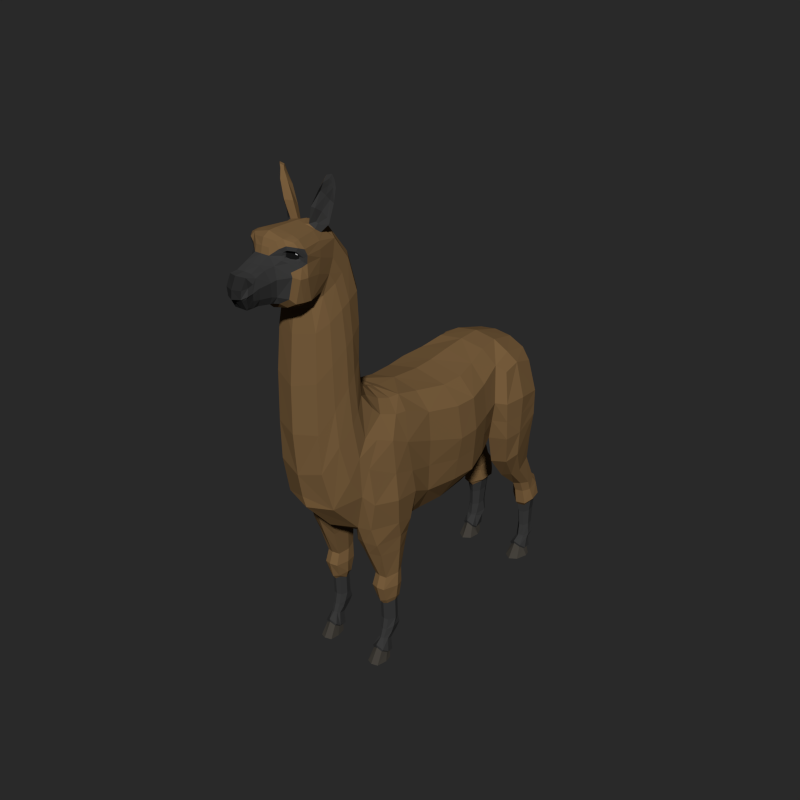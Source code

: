 # Source: Alpaca.blend  (saved by Blender 3.5.10; exported with 4.5.12 LTS)
import bpy
from mathutils import Matrix  # noqa: F401  (used for matrix-valued properties, if any)

bpy.ops.wm.read_factory_settings(use_empty=True)
scene = bpy.context.scene
scene.name = 'Scene'

# ---- collections
col_collection_1 = bpy.data.collections.new('Collection 1'); scene.collection.children.link(col_collection_1)

# ---- materials (node trees are filled in below, after node groups)
mat_main = bpy.data.materials.new('Main')
mat_main.alpha_threshold = 0.0
mat_main.use_backface_culling = True
mat_main.diffuse_color = (0.196, 0.1148, 0.04846, 1.0)
mat_main.roughness = 0.5
mat_main_light = bpy.data.materials.new('Main_Light')
mat_main_light.alpha_threshold = 0.0
mat_main_light.use_backface_culling = True
mat_main_light.diffuse_color = (0.2738, 0.1589, 0.06581, 1.0)
mat_main_light.roughness = 0.5
mat_hooves = bpy.data.materials.new('Hooves')
mat_hooves.alpha_threshold = 0.0
mat_hooves.use_backface_culling = True
mat_hooves.diffuse_color = (0.06072, 0.05467, 0.04578, 1.0)
mat_hooves.roughness = 0.5
mat_main_dark = bpy.data.materials.new('Main_Dark')
mat_main_dark.alpha_threshold = 0.0
mat_main_dark.use_backface_culling = True
mat_main_dark.diffuse_color = (0.04203, 0.04203, 0.04203, 1.0)
mat_main_dark.roughness = 0.5
mat_muzzle = bpy.data.materials.new('Muzzle')
mat_muzzle.alpha_threshold = 0.0
mat_muzzle.use_backface_culling = True
mat_muzzle.diffuse_color = (0.02365, 0.02365, 0.02365, 1.0)
mat_muzzle.roughness = 0.5
mat_eyes_black = bpy.data.materials.new('Eyes_Black')
mat_eyes_black.alpha_threshold = 0.0
mat_eyes_black.use_backface_culling = True
mat_eyes_black.diffuse_color = (0.009018, 0.009018, 0.009018, 1.0)
mat_eyes_black.roughness = 0.5
mat_eyes_white = bpy.data.materials.new('Eyes_White')
mat_eyes_white.alpha_threshold = 0.0
mat_eyes_white.use_backface_culling = True
mat_eyes_white.diffuse_color = (1.0, 1.0, 1.0, 1.0)
mat_eyes_white.roughness = 0.5

# ---- material node trees

# ---- world
world_world = bpy.data.worlds.new('World'); scene.world = world_world
world_world.color = (0.02198, 0.02198, 0.02198)
world_world.use_sun_shadow = False
world_world.sun_shadow_jitter_overblur = 0.0
world_world.cycles.sampling_method = 'NONE'
world_world.cycles.sample_map_resolution = 256

# ---- meshes
me_cube = bpy.data.meshes.new('Cube')
me_cube.from_pydata([(0.59, -0.1156, 2.353), (0.3346, 0.4045, 1.716), (0.3668, -0.1432, 2.911), (0.4235, -0.8067, 1.703), (0.3324, 0.3653, 2.957), (0.3569, -0.1606, 1.585), (0.5325, 0.3896, 2.395), (0.03517, 1.289, 1.969), (0.009766, 1.499, 2.121), (0.1981, 1.264, 2.933), (0.1222, 1.523, 2.416), (0.1776, 1.456, 2.644), (0.2658, 1.493, 2.415), (0.1983, -1.156, 3.136), (0.513, -0.9009, 2.622), (0.2732, -0.7599, 3.015), (0.289, -1.743, 2.158), (0.1074, -1.513, 4.891), (0.1691, -1.831, 4.302), (0.07908, -2.216, 4.363), (0.1685, -2.017, 4.302), (0.09191, -2.48, 4.679), (0.142, -2.248, 4.578), (0.08217, -2.311, 4.737), (0.07221, -2.399, 4.383), (0.3567, -0.5305, 1.623), (0.5163, -0.5496, 2.487), (0.2817, 0.625, 3.019), (0.4921, 0.5951, 2.446), (0.4833, 0.4008, 1.916), (0.545, -0.1355, 2.722), (0.292, -0.5045, 2.96), (0.2036, 0.7205, 1.819), (0.4297, -0.8364, 2.909), (0.5221, -0.1403, 1.852), (0.4894, 0.3873, 2.749), (0.3831, 0.1016, 2.923), (0.3821, 0.1538, 1.642), (0.5917, 0.1301, 2.36), (0.2441, 0.8913, 3.029), (0.07814, 0.9924, 1.816), (0.1035, 1.284, 1.991), (0.3708, 1.27, 2.843), (0.0246, 1.534, 2.21), (0.06956, 1.491, 2.138), (0.3105, 1.435, 2.615), (0.2935, -1.408, 1.793), (0.2091, -0.9926, 3.038), (0.5546, -0.8243, 2.045), (0.1833, -1.95, 4.295), (0.3333, -1.212, 3.056), (0.3845, -1.603, 2.448), (0.2148, -1.542, 4.805), (0.1824, -1.767, 4.919), (0.3004, -1.996, 4.841), (0.2486, -1.754, 4.384), (0.08373, -2.178, 4.359), (0.1542, -2.194, 4.592), (0.1099, -2.285, 4.689), (0.2737, -2.006, 4.361), (0.1152, -2.221, 4.437), (0.06918, -2.469, 4.383), (0.08785, -2.533, 4.58), (0.1117, -2.423, 4.61), (0.1027, -2.419, 4.46), (0.4845, -0.5344, 1.887), (0.4652, -0.5146, 2.779), (0.3822, 0.6665, 1.958), (0.4302, 0.6695, 2.847), (0.5392, 0.1479, 1.849), (0.5479, 0.1267, 2.715), (0.4175, 0.897, 2.93), (0.201, 0.9825, 1.843), (0.4072, -1.462, 2.218), (0.356, -1.129, 2.968), (0.2863, -1.926, 4.361), (0.2508, -1.769, 4.844), (0.1231, -2.169, 4.421), (0.1317, -2.193, 4.708), (0.08392, -2.462, 4.409), (0.109, -2.477, 4.591), (0.4955, -1.103, 2.716), (0.2503, -0.8729, 3.011), (0.4222, -0.973, 2.926), (0.5249, -0.8697, 1.73), (0.5455, -1.074, 1.785), (0.4155, -1.35, 1.779), (0.4466, -1.4, 2.513), (0.4787, -1.36, 2.101), (0.577, -1.118, 2.08), (0.2987, -1.335, 1.58), (0.3935, -0.8233, 1.556), (0.4325, -1.283, 1.563), (0.5202, -1.019, 1.593), (0.4791, -0.8618, 1.563), (0.24, -0.8823, 1.657), (0.1848, -1.305, 1.676), (0.1861, -1.294, 1.554), (0.2406, -0.8882, 1.56), (0.3321, -1.133, 1.08), (0.3234, -0.8759, 1.144), (0.4025, -1.114, 1.072), (0.4627, -0.9897, 1.102), (0.4399, -0.9162, 1.126), (0.2577, -1.108, 1.072), (0.237, -0.9066, 1.135), (0.3307, -1.179, 0.9511), (0.3214, -0.8693, 0.9481), (0.4065, -1.158, 0.9427), (0.4713, -1.008, 0.9518), (0.4468, -0.9202, 0.946), (0.2506, -1.152, 0.9428), (0.2278, -0.91, 0.9511), (0.3357, -1.129, 0.7586), (0.3278, -0.8909, 0.757), (0.396, -1.105, 0.7755), (0.4479, -1.002, 0.7964), (0.4282, -0.9317, 0.7724), (0.2711, -1.1, 0.7756), (0.2467, -0.9361, 0.7766), (0.1826, -1.056, 1.665), (0.1811, -1.04, 1.558), (0.2202, -0.9975, 1.097), (0.2124, -1.018, 0.9505), (0.2241, -1.012, 0.807), (0.3387, -1.076, 0.4983), (0.3331, -0.9025, 0.4922), (0.3844, -1.063, 0.4933), (0.4234, -0.986, 0.4944), (0.4087, -0.9332, 0.491), (0.2905, -1.06, 0.4933), (0.2771, -0.9244, 0.494), (0.2621, -0.9922, 0.4937), (0.3393, -1.1, 0.3772), (0.3331, -0.8771, 0.41), (0.3782, -1.088, 0.3721), (0.4234, -1.019, 0.4029), (0.4087, -0.9061, 0.3997), (0.2983, -1.084, 0.3722), (0.2771, -0.8986, 0.4053), (0.2621, -1.026, 0.4022), (0.3345, -0.9085, 0.3291), (0.4114, -1.038, 0.329), (0.3989, -0.9388, 0.3354), (0.2869, -0.9294, 0.3362), (0.2741, -1.044, 0.3316), (0.34, -1.132, 0.2824), (0.3712, -1.122, 0.2783), (0.3071, -1.119, 0.2784), (0.3362, -0.9938, 0.2344), (0.3978, -1.084, 0.2637), (0.3877, -1.018, 0.2394), (0.298, -1.011, 0.2401), (0.2877, -1.089, 0.2658), (0.3387, -1.205, 0.2205), (0.4074, -1.18, 0.1695), (0.2674, -1.176, 0.1695), (0.333, -0.9908, 0.09409), (0.4243, -1.11, 0.1193), (0.4094, -1.027, 0.09598), (0.2764, -1.017, 0.09862), (0.2612, -1.117, 0.1224), (0.3396, -1.198, 0.1791), (0.3932, -1.184, 0.1487), (0.284, -1.181, 0.1488), (0.3351, -1.019, 0.08519), (0.4064, -1.112, 0.1049), (0.3947, -1.048, 0.08666), (0.291, -1.039, 0.08873), (0.2791, -1.118, 0.1073), (0.3388, -1.292, 0.02175), (0.4061, -1.265, 0.01377), (0.2689, -1.261, 0.01337), (0.3332, -1.026, 0.01013), (0.4227, -1.143, 0.005018), (0.4081, -1.061, 0.007605), (0.2777, -1.052, 0.008872), (0.2628, -1.15, 0.004994), (0.5871, 0.6945, 2.42), (0.6328, 0.9258, 2.436), (0.5929, 1.223, 2.397), (0.5868, 1.233, 2.097), (0.4928, 1.22, 2.735), (0.4489, 1.393, 2.347), (0.4504, 1.411, 2.171), (0.4163, 1.365, 2.541), (0.525, 0.7389, 2.772), (0.5586, 0.7613, 1.952), (0.5208, 0.9388, 2.82), (0.603, 0.9464, 1.985), (0.4962, 0.8624, 1.6), (0.3387, 0.7969, 1.585), (0.5646, 0.9835, 1.671), (0.2041, 1.016, 1.66), (0.1365, 1.257, 1.77), (0.5382, 1.255, 1.8), (0.4061, 1.368, 1.811), (0.1163, 1.413, 1.802), (0.4215, 1.097, 1.304), (0.3286, 1.029, 1.292), (0.4886, 1.16, 1.356), (0.2014, 1.2, 1.364), (0.1902, 1.343, 1.433), (0.4684, 1.33, 1.445), (0.3683, 1.397, 1.469), (0.2107, 1.414, 1.48), (0.4175, 1.307, 1.081), (0.3272, 1.292, 1.059), (0.4728, 1.386, 1.083), (0.2383, 1.408, 1.019), (0.2133, 1.527, 1.067), (0.4552, 1.513, 1.082), (0.3735, 1.569, 1.104), (0.2421, 1.569, 1.146), (0.4194, 1.361, 0.9485), (0.3295, 1.338, 0.9457), (0.4741, 1.431, 0.9641), (0.24, 1.429, 0.9544), (0.2033, 1.561, 0.9931), (0.4613, 1.575, 0.9922), (0.376, 1.662, 1.025), (0.2584, 1.666, 1.028), (0.4436, 1.386, 0.7712), (0.3371, 1.359, 0.77), (0.501, 1.468, 0.8224), (0.2237, 1.464, 0.8119), (0.2071, 1.613, 0.8319), (0.4816, 1.601, 0.8389), (0.3822, 1.688, 0.8015), (0.2566, 1.693, 0.8495), (0.4046, 1.45, 0.415), (0.353, 1.434, 0.4148), (0.436, 1.499, 0.4218), (0.3016, 1.497, 0.4156), (0.2936, 1.584, 0.4263), (0.4266, 1.575, 0.4304), (0.3797, 1.631, 0.4304), (0.3176, 1.64, 0.4354), (0.4165, 1.434, 0.2795), (0.3546, 1.418, 0.2792), (0.4488, 1.497, 0.282), (0.3092, 1.464, 0.2799), (0.2832, 1.6, 0.2888), (0.4429, 1.585, 0.2939), (0.3866, 1.635, 0.2847), (0.312, 1.645, 0.2872), (0.4169, 1.426, 0.2618), (0.3549, 1.412, 0.266), (0.4448, 1.478, 0.248), (0.3128, 1.452, 0.2543), (0.2835, 1.544, 0.2343), (0.4319, 1.521, 0.2393), (0.387, 1.583, 0.2194), (0.3124, 1.594, 0.2182), (0.307, 1.656, 0.6359), (0.3753, 1.645, 0.6299), (0.3459, 1.422, 0.6092), (0.4026, 1.441, 0.6099), (0.4268, 1.588, 0.6291), (0.4371, 1.498, 0.6184), (0.2806, 1.598, 0.6245), (0.2895, 1.496, 0.6113), (0.3168, 1.548, 0.08694), (0.3852, 1.551, 0.08361), (0.4266, 1.512, 0.08794), (0.2898, 1.421, 0.1028), (0.2987, 1.369, 0.1408), (0.4385, 1.424, 0.105), (0.3557, 1.345, 0.1842), (0.4128, 1.37, 0.1457), (0.4232, 1.365, 0.1733), (0.3538, 1.335, 0.2202), (0.4545, 1.431, 0.1234), (0.2847, 1.363, 0.1673), (0.2739, 1.426, 0.1207), (0.4401, 1.537, 0.1021), (0.3897, 1.576, 0.09657), (0.3066, 1.575, 0.1005), (0.2946, 1.536, 0.00906), (0.395, 1.54, 0.00906), (0.4558, 1.507, 0.00906), (0.2552, 1.437, 0.00906), (0.2682, 1.301, 0.01401), (0.4732, 1.439, 0.00906), (0.3517, 1.245, 0.01327), (0.4355, 1.299, 0.01401), (0.09729, 1.377, 2.803), (0.09316, 1.5, 2.536), (0.1182, 1.468, 2.651), (0.1064, 1.529, 2.717), (0.1061, 1.529, 2.533), (0.116, 1.519, 2.657), (0.2068, -1.224, 1.402), (0.2343, -0.8946, 1.407), (0.3657, -0.8404, 1.406), (0.4593, -0.8794, 1.405), (0.5002, -1.009, 1.415), (0.4283, -1.216, 1.408), (0.3089, -1.275, 1.42), (0.1925, -1.027, 1.397), (0.06779, -2.341, 4.382), (0.1249, -2.366, 4.56), (0.08293, -2.407, 4.691), (0.1015, -2.346, 4.449), (0.1091, -2.385, 4.651), (0.3105, -1.976, 4.784), (0.2094, -2.12, 4.879), (0.28, -2.052, 4.861), (0.2755, -1.785, 4.781), (0.07427, -2.535, 4.498), (0.07357, -2.521, 4.483), (0.1171, -2.436, 4.533), (0.1139, -2.43, 4.519), (0.1011, -2.496, 4.497), (0.1117, -2.489, 4.519), (0.1064, -1.624, 4.924), (0.09167, -1.672, 4.947), (0.1671, -1.73, 4.919), (0.1685, -1.622, 4.884), (0.1896, -1.683, 4.884), (0.1089, -1.742, 4.957), (0.13, -1.621, 5.036), (0.1148, -1.695, 5.106), (0.193, -1.682, 4.949), (0.1872, -1.618, 4.974), (0.2515, -1.644, 4.958), (0.1579, -1.761, 5.122), (0.1861, -1.622, 5.22), (0.1903, -1.681, 5.272), (0.2071, -1.68, 5.07), (0.2329, -1.599, 5.145), (0.2854, -1.614, 5.141), (0.2279, -1.727, 5.28), (0.2379, -1.625, 5.314), (0.2324, -1.671, 5.349), (0.1709, -1.695, 4.962), (0.2771, -1.603, 5.271), (0.3135, -1.615, 5.278), (0.2572, -1.69, 5.364), (0.2716, -1.626, 5.385), (0.2464, -1.659, 5.379), (0.3055, -1.648, 5.403), (0.282, -1.615, 5.338), (0.3141, -1.626, 5.348), (0.2735, -1.679, 5.396), (0.1543, -1.702, 4.975), (0.2353, -1.647, 5.013), (0.2479, -1.621, 5.163), (0.1858, -1.74, 5.11), (0.2352, -1.656, 5.208), (0.2145, -1.697, 5.255), (0.2955, -1.629, 5.279), (0.2676, -1.655, 5.297), (0.2479, -1.696, 5.33), (0.2953, -1.641, 5.328), (0.2872, -1.662, 5.363), (0.265, -1.683, 5.359), (0.07953, -1.765, 4.958), (0.0616, -1.672, 4.947), (0.303, -1.975, 4.709), (0.2165, -2.118, 4.843), (0.268, -2.07, 4.833), (0.2846, -2.002, 4.726), (0.2929, -2.001, 4.761), (0.1738, -2.149, 4.754), (0.15, -2.149, 4.849), (0.08205, -2.198, 4.791), (0.1785, -2.129, 4.823), (0.1635, -2.135, 4.79), (0.2133, -2.107, 4.729), (0.2583, -2.039, 4.716), (0.2825, -2.019, 4.684), (0.2402, -2.109, 4.653), (0.2173, -2.121, 4.412), (0.1138, -2.137, 4.351), (0.2547, -2.108, 4.613), (0.2115, -2.098, 4.832), (0.252, -2.062, 4.827), (0.2704, -2.017, 4.743), (0.2761, -2.016, 4.77), (0.1864, -2.121, 4.767), (0.1872, -2.107, 4.821), (0.1825, -2.115, 4.795), (0.2151, -2.09, 4.748), (0.2498, -2.041, 4.736), (0.2043, -2.08, 4.832), (0.2326, -2.046, 4.829), (0.2549, -2.02, 4.755), (0.2583, -2.017, 4.78), (0.186, -2.104, 4.776), (0.1895, -2.093, 4.821), (0.1857, -2.102, 4.797), (0.2088, -2.079, 4.759), (0.2367, -2.04, 4.748), (0.2355, -2.044, 4.797), (0.2208, -2.06, 4.8), (0.1974, -2.087, 4.804), (0.2555, -1.851, 2.586), (0.2474, -1.868, 3.004), (0.2086, -1.232, 3.318), (0.2152, -1.271, 3.647), (0.3445, -1.694, 2.848), (0.3155, -1.705, 3.222), (0.3018, -1.332, 3.227), (0.2908, -1.345, 3.603), (0.2105, -1.27, 4.279), (0.2239, -1.828, 4.0), (0.2766, -1.338, 4.271), (0.2841, -1.704, 4.08), (0.1745, -1.818, 4.231), (0.1602, -1.33, 4.617), (0.2396, -1.732, 4.334), (0.2323, -1.393, 4.583), (0.2892, -1.072, 0.7386), (0.2612, -1.0, 0.7092), (0.4104, -0.9415, 0.7361), (0.4255, -0.9956, 0.7397), (0.3854, -1.074, 0.7181), (0.3387, -1.086, 0.7031), (0.3329, -0.91, 0.6931), (0.2713, -0.9427, 0.7394), (0.2847, 1.657, 0.7987), (0.4133, 1.423, 0.7199), (0.4597, 1.486, 0.7786), (0.2611, 1.484, 0.7707), (0.3765, 1.645, 0.74), (0.337, 1.402, 0.7191), (0.4457, 1.586, 0.7908), (0.2492, 1.596, 0.7856), (0.2142, -1.258, 3.972), (0.2866, -1.329, 3.945), (0.243, -1.86, 3.525), (0.3027, -1.709, 3.665), (0.24, -2.005, 4.914), (0.1741, -2.007, 4.938), (0.1679, -2.108, 4.929), (0.2458, -2.064, 4.902), (0.1226, -2.152, 4.914), (0.07365, -2.186, 4.856), (0.301, -2.06, 4.588), (0.2519, -2.075, 4.362), (0.1511, -2.081, 4.309), (0.08999, 1.652, 2.55), (0.0903, 1.591, 2.43), (0.09693, 1.617, 2.509), (0.03547, 1.707, 2.455), (0.04158, 1.65, 2.376), (0.03451, 1.682, 2.409), (0.3813, -1.377, 2.811), (0.4058, -1.488, 2.653), (0.2604, -1.67, 4.521), (0.248, -1.606, 4.649), (0.3151, -1.984, 4.588), (0.303, -1.975, 4.709), (0.286, -1.796, 4.712), (0.2935, -1.832, 4.574), (0.3732, -1.535, 3.02), (0.3555, -1.44, 3.119), (0.3334, -1.455, 3.506), (0.3457, -1.551, 3.407), (0.3071, -1.474, 4.222), (0.3108, -1.574, 4.171), (0.2689, -1.608, 4.419), (0.2645, -1.512, 4.491), (0.3324, -1.554, 3.802), (0.3244, -1.457, 3.871), (0.4295, -1.263, 2.77), (0.5561, -0.1279, 2.102), (0.5079, 0.3952, 2.155), (0.0734, 1.528, 2.313), (0.1677, 1.492, 2.277), (0.5372, -0.8564, 2.286), (0.5004, -0.542, 2.187), (0.4372, 0.6308, 2.202), (0.5655, 0.139, 2.105), (0.5396, -1.111, 2.371), (0.5898, 1.228, 2.247), (0.4497, 1.402, 2.259), (0.5729, 0.7279, 2.186), (0.6179, 0.9361, 2.21), (-0.59, -0.1156, 2.353), (-0.3346, 0.4045, 1.716), (-0.3668, -0.1432, 2.911), (-0.4235, -0.8067, 1.703), (-0.3324, 0.3653, 2.957), (-0.3569, -0.1606, 1.585), (-0.5325, 0.3896, 2.395), (-0.03517, 1.289, 1.969), (-0.009766, 1.499, 2.121), (-0.1981, 1.264, 2.933), (-0.1222, 1.523, 2.416), (-0.1776, 1.456, 2.644), (-0.2658, 1.493, 2.415), (-0.1983, -1.156, 3.136), (-0.513, -0.9009, 2.622), (-0.2732, -0.7599, 3.015), (-0.289, -1.743, 2.158), (-0.1074, -1.513, 4.891), (-0.1691, -1.831, 4.302), (-0.07908, -2.216, 4.363), (-0.1685, -2.017, 4.302), (-0.09191, -2.48, 4.679), (-0.142, -2.248, 4.578), (-0.08217, -2.311, 4.737), (-0.07221, -2.399, 4.383), (-0.3567, -0.5305, 1.623), (-0.5163, -0.5496, 2.487), (-0.2817, 0.625, 3.019), (-0.4921, 0.5951, 2.446), (-0.4833, 0.4008, 1.916), (-0.545, -0.1355, 2.722), (-0.292, -0.5045, 2.96), (-0.2036, 0.7205, 1.819), (-3.295e-08, 0.361, 3.033), (-9.927e-09, -0.1658, 1.516), (-0.4297, -0.8364, 2.909), (-0.5221, -0.1403, 1.852), (-0.4894, 0.3873, 2.749), (-1.092e-08, -0.1432, 2.988), (-3.486e-08, 0.4045, 1.643), (-0.3831, 0.1016, 2.923), (-0.3821, 0.1538, 1.642), (-0.5917, 0.1301, 2.36), (-0.2441, 0.8913, 3.029), (-0.07814, 0.9924, 1.816), (-7.353e-08, 1.289, 1.958), (-0.1035, 1.284, 1.991), (-0.3708, 1.27, 2.843), (-7.242e-08, 1.264, 2.96), (-0.0246, 1.534, 2.21), (-8.407e-08, 1.53, 2.414), (-8.271e-08, 1.499, 2.122), (-0.06956, 1.491, 2.138), (-0.3105, 1.435, 2.615), (-0.2935, -1.408, 1.793), (-0.2091, -0.9926, 3.038), (-0.5546, -0.8243, 2.045), (9.875e-09, -0.7585, 1.595), (9.144e-09, -0.7417, 3.022), (-0.1833, -1.95, 4.295), (-0.3333, -1.212, 3.056), (-0.3845, -1.603, 2.448), (5.7e-08, -1.861, 2.255), (-0.2148, -1.542, 4.805), (-0.1824, -1.767, 4.919), (-0.3004, -1.996, 4.841), (-0.2486, -1.754, 4.384), (5.869e-08, -1.875, 4.26), (-0.08373, -2.178, 4.359), (-0.1542, -2.194, 4.592), (-0.1099, -2.285, 4.689), (-0.2737, -2.006, 4.361), (6.504e-08, -2.021, 4.272), (-0.1152, -2.221, 4.437), (7.358e-08, -2.216, 4.363), (7.764e-08, -2.309, 4.74), (-0.06918, -2.469, 4.383), (-0.08785, -2.533, 4.58), (8.639e-08, -2.509, 4.685), (-0.1117, -2.423, 4.61), (-0.1027, -2.419, 4.46), (8.157e-08, -2.399, 4.383), (-0.4845, -0.5344, 1.887), (-0.4652, -0.5146, 2.779), (-0.3822, 0.6665, 1.958), (-0.4302, 0.6695, 2.847), (-0.5392, 0.1479, 1.849), (-0.5479, 0.1267, 2.715), (-0.4175, 0.897, 2.93), (-0.201, 0.9825, 1.843), (-0.4072, -1.462, 2.218), (-0.356, -1.129, 2.968), (-0.2863, -1.926, 4.361), (-0.2508, -1.769, 4.844), (-0.1231, -2.169, 4.421), (-0.1317, -2.193, 4.708), (-0.08392, -2.462, 4.409), (-0.109, -2.477, 4.591), (2.854e-09, -0.5344, 1.539), (1.32e-09, -0.4993, 3.016), (-4.868e-08, 0.7207, 1.753), (-4.449e-08, 0.625, 3.06), (-2.142e-08, 0.09718, 2.999), (-2.39e-08, 0.1538, 1.569), (-5.614e-08, 0.8913, 3.07), (-6.1e-08, 1.003, 1.797), (-8.467e-08, 1.544, 2.223), (4.204e-08, -1.494, 1.75), (1.669e-08, -0.9144, 3.078), (6.234e-08, -1.959, 4.269), (7.194e-08, -2.178, 4.359), (8.466e-08, -2.469, 4.383), (8.871e-08, -2.562, 4.576), (-0.4955, -1.103, 2.716), (-0.2503, -0.8729, 3.011), (-0.4222, -0.973, 2.926), (1.298e-08, -0.8295, 3.049), (-0.5249, -0.8697, 1.73), (-0.5455, -1.074, 1.785), (-0.4155, -1.35, 1.779), (-0.4466, -1.4, 2.513), (-0.4787, -1.36, 2.101), (-0.577, -1.118, 2.08), (-0.2987, -1.335, 1.58), (-0.3935, -0.8233, 1.556), (-0.4325, -1.283, 1.563), (-0.5202, -1.019, 1.593), (-0.4791, -0.8618, 1.563), (-0.24, -0.8823, 1.657), (-0.1848, -1.305, 1.676), (1.549e-08, -0.887, 1.624), (3.621e-08, -1.361, 1.699), (-0.1861, -1.294, 1.554), (-0.2406, -0.8882, 1.56), (-0.3321, -1.133, 1.08), (-0.3234, -0.8759, 1.144), (-0.4025, -1.114, 1.072), (-0.4627, -0.9897, 1.102), (-0.4399, -0.9162, 1.126), (-0.2577, -1.108, 1.072), (-0.237, -0.9066, 1.135), (-0.3307, -1.179, 0.9511), (-0.3214, -0.8693, 0.9481), (-0.4065, -1.158, 0.9427), (-0.4713, -1.008, 0.9518), (-0.4468, -0.9202, 0.946), (-0.2506, -1.152, 0.9428), (-0.2278, -0.91, 0.9511), (-0.3357, -1.129, 0.7586), (-0.3278, -0.8909, 0.757), (-0.396, -1.105, 0.7755), (-0.4479, -1.002, 0.7964), (-0.4282, -0.9317, 0.7724), (-0.2711, -1.1, 0.7756), (-0.2467, -0.9361, 0.7766), (-0.1826, -1.056, 1.665), (2.367e-08, -1.074, 1.684), (-0.1811, -1.04, 1.558), (-0.2202, -0.9975, 1.097), (-0.2124, -1.018, 0.9505), (-0.2241, -1.012, 0.807), (-0.3387, -1.076, 0.4983), (-0.3331, -0.9025, 0.4922), (-0.3844, -1.063, 0.4933), (-0.4234, -0.986, 0.4944), (-0.4087, -0.9332, 0.491), (-0.2905, -1.06, 0.4933), (-0.2771, -0.9244, 0.494), (-0.2621, -0.9922, 0.4937), (-0.3393, -1.1, 0.3772), (-0.3331, -0.8771, 0.41), (-0.3782, -1.088, 0.3721), (-0.4234, -1.019, 0.4029), (-0.4087, -0.9061, 0.3997), (-0.2983, -1.084, 0.3722), (-0.2771, -0.8986, 0.4053), (-0.2621, -1.026, 0.4022), (-0.3345, -0.9085, 0.3291), (-0.4114, -1.038, 0.329), (-0.3989, -0.9388, 0.3354), (-0.2869, -0.9294, 0.3362), (-0.2741, -1.044, 0.3316), (-0.34, -1.132, 0.2824), (-0.3712, -1.122, 0.2783), (-0.3071, -1.119, 0.2784), (-0.3362, -0.9938, 0.2344), (-0.3978, -1.084, 0.2637), (-0.3877, -1.018, 0.2394), (-0.298, -1.011, 0.2401), (-0.2877, -1.089, 0.2658), (-0.3387, -1.205, 0.2205), (-0.4074, -1.18, 0.1695), (-0.2674, -1.176, 0.1695), (-0.333, -0.9908, 0.09409), (-0.4243, -1.11, 0.1193), (-0.4094, -1.027, 0.09598), (-0.2764, -1.017, 0.09862), (-0.2612, -1.117, 0.1224), (-0.3396, -1.198, 0.1791), (-0.3932, -1.184, 0.1487), (-0.284, -1.181, 0.1488), (-0.3351, -1.019, 0.08519), (-0.4064, -1.112, 0.1049), (-0.3947, -1.048, 0.08666), (-0.291, -1.039, 0.08873), (-0.2791, -1.118, 0.1073), (-0.3388, -1.292, 0.02175), (-0.4061, -1.265, 0.01377), (-0.2689, -1.261, 0.01337), (-0.3332, -1.026, 0.01013), (-0.4227, -1.143, 0.005018), (-0.4081, -1.061, 0.007605), (-0.2777, -1.052, 0.008872), (-0.2628, -1.15, 0.004994), (-0.5871, 0.6945, 2.42), (-0.6328, 0.9258, 2.436), (-0.5929, 1.223, 2.397), (-0.5868, 1.233, 2.097), (-0.4928, 1.22, 2.735), (-0.4489, 1.393, 2.347), (-0.4504, 1.411, 2.171), (-0.4163, 1.365, 2.541), (-0.525, 0.7389, 2.772), (-0.5586, 0.7613, 1.952), (-0.5208, 0.9388, 2.82), (-0.603, 0.9464, 1.985), (-0.4962, 0.8624, 1.6), (-0.3387, 0.7969, 1.585), (-0.5646, 0.9835, 1.671), (-0.2041, 1.016, 1.66), (-0.1365, 1.257, 1.77), (-0.5382, 1.255, 1.8), (-0.4061, 1.368, 1.811), (-0.1163, 1.413, 1.802), (-0.4215, 1.097, 1.304), (-0.3286, 1.029, 1.292), (-0.4886, 1.16, 1.356), (-0.2014, 1.2, 1.364), (-0.1902, 1.343, 1.433), (-0.4684, 1.33, 1.445), (-0.3683, 1.397, 1.469), (-0.2107, 1.414, 1.48), (-0.4175, 1.307, 1.081), (-0.3272, 1.292, 1.059), (-0.4728, 1.386, 1.083), (-0.2383, 1.408, 1.019), (-0.2133, 1.527, 1.067), (-0.4552, 1.513, 1.082), (-0.3735, 1.569, 1.104), (-0.2421, 1.569, 1.146), (-0.4194, 1.361, 0.9485), (-0.3295, 1.338, 0.9457), (-0.4741, 1.431, 0.9641), (-0.24, 1.429, 0.9544), (-0.2033, 1.561, 0.9931), (-0.4613, 1.575, 0.9922), (-0.376, 1.662, 1.025), (-0.2584, 1.666, 1.028), (-0.4436, 1.386, 0.7712), (-0.3371, 1.359, 0.77), (-0.501, 1.468, 0.8224), (-0.2237, 1.464, 0.8119), (-0.2071, 1.613, 0.8319), (-0.4816, 1.601, 0.8389), (-0.3822, 1.688, 0.8015), (-0.2566, 1.693, 0.8495), (-0.4046, 1.45, 0.415), (-0.353, 1.434, 0.4148), (-0.436, 1.499, 0.4218), (-0.3016, 1.497, 0.4156), (-0.2936, 1.584, 0.4263), (-0.4266, 1.575, 0.4304), (-0.3797, 1.631, 0.4304), (-0.3176, 1.64, 0.4354), (-0.4165, 1.434, 0.2795), (-0.3546, 1.418, 0.2792), (-0.4488, 1.497, 0.282), (-0.3092, 1.464, 0.2799), (-0.2832, 1.6, 0.2888), (-0.4429, 1.585, 0.2939), (-0.3866, 1.635, 0.2847), (-0.312, 1.645, 0.2872), (-0.4169, 1.426, 0.2618), (-0.3549, 1.412, 0.266), (-0.4448, 1.478, 0.248), (-0.3128, 1.452, 0.2543), (-0.2835, 1.544, 0.2343), (-0.4319, 1.521, 0.2393), (-0.387, 1.583, 0.2194), (-0.3124, 1.594, 0.2182), (-0.307, 1.656, 0.6359), (-0.3753, 1.645, 0.6299), (-0.3459, 1.422, 0.6092), (-0.4026, 1.441, 0.6099), (-0.4268, 1.588, 0.6291), (-0.4371, 1.498, 0.6184), (-0.2806, 1.598, 0.6245), (-0.2895, 1.496, 0.6113), (-0.3168, 1.548, 0.08694), (-0.3852, 1.551, 0.08361), (-0.4266, 1.512, 0.08794), (-0.2898, 1.421, 0.1028), (-0.2987, 1.369, 0.1408), (-0.4385, 1.424, 0.105), (-0.3557, 1.345, 0.1842), (-0.4128, 1.37, 0.1457), (-0.4232, 1.365, 0.1733), (-0.3538, 1.335, 0.2202), (-0.4545, 1.431, 0.1234), (-0.2847, 1.363, 0.1673), (-0.2739, 1.426, 0.1207), (-0.4401, 1.537, 0.1021), (-0.3897, 1.576, 0.09657), (-0.3066, 1.575, 0.1005), (-0.2946, 1.536, 0.00906), (-0.395, 1.54, 0.00906), (-0.4558, 1.507, 0.00906), (-0.2552, 1.437, 0.00906), (-0.2682, 1.301, 0.01401), (-0.4732, 1.439, 0.00906), (-0.3517, 1.245, 0.01327), (-0.4355, 1.299, 0.01401), (-0.09729, 1.377, 2.803), (-7.82e-08, 1.396, 2.822), (-0.09316, 1.5, 2.536), (-8.232e-08, 1.49, 2.515), (-0.1182, 1.468, 2.651), (-0.1064, 1.529, 2.717), (-8.421e-08, 1.534, 2.743), (-0.1061, 1.529, 2.533), (-0.116, 1.519, 2.657), (-0.2068, -1.224, 1.402), (-0.2343, -0.8946, 1.407), (-0.3657, -0.8404, 1.406), (-0.4593, -0.8794, 1.405), (-0.5002, -1.009, 1.415), (-0.4283, -1.216, 1.408), (-0.3089, -1.275, 1.42), (-0.1925, -1.027, 1.397), (-0.06779, -2.341, 4.382), (-0.1249, -2.366, 4.56), (-0.08293, -2.407, 4.691), (-0.1015, -2.346, 4.449), (-0.1091, -2.385, 4.651), (7.905e-08, -2.341, 4.382), (8.197e-08, -2.408, 4.696), (-0.3105, -1.976, 4.784), (-0.2094, -2.12, 4.879), (-0.28, -2.052, 4.861), (-0.2755, -1.785, 4.781), (-0.07427, -2.535, 4.498), (-0.07357, -2.521, 4.483), (-0.1171, -2.436, 4.533), (-0.1139, -2.43, 4.519), (-0.1011, -2.496, 4.497), (-0.1117, -2.489, 4.519), (8.761e-08, -2.537, 4.486), (8.897e-08, -2.568, 4.493), (-0.1064, -1.624, 4.924), (-0.09167, -1.672, 4.947), (-0.1671, -1.73, 4.919), (-0.1685, -1.622, 4.884), (-0.1896, -1.683, 4.884), (-0.1089, -1.742, 4.957), (-0.13, -1.621, 5.036), (-0.1148, -1.695, 5.106), (-0.193, -1.682, 4.949), (-0.1872, -1.618, 4.974), (-0.2515, -1.644, 4.958), (-0.1579, -1.761, 5.122), (-0.1861, -1.622, 5.22), (-0.1903, -1.681, 5.272), (-0.2071, -1.68, 5.07), (-0.2329, -1.599, 5.145), (-0.2854, -1.614, 5.141), (-0.2279, -1.727, 5.28), (-0.2379, -1.625, 5.314), (-0.2324, -1.671, 5.349), (-0.1709, -1.695, 4.962), (-0.2771, -1.603, 5.271), (-0.3135, -1.615, 5.278), (-0.2572, -1.69, 5.364), (-0.2716, -1.626, 5.385), (-0.2464, -1.659, 5.379), (-0.3055, -1.648, 5.403), (-0.282, -1.615, 5.338), (-0.3141, -1.626, 5.348), (-0.2735, -1.679, 5.396), (-0.1543, -1.702, 4.975), (-0.2353, -1.647, 5.013), (-0.2479, -1.621, 5.163), (-0.1858, -1.74, 5.11), (-0.2352, -1.656, 5.208), (-0.2145, -1.697, 5.255), (-0.2955, -1.629, 5.279), (-0.2676, -1.655, 5.297), (-0.2479, -1.696, 5.33), (-0.2953, -1.641, 5.328), (-0.2872, -1.662, 5.363), (-0.265, -1.683, 5.359), (2.467e-08, -1.097, 3.223), (4.25e-08, -1.505, 4.917), (-0.07953, -1.765, 4.958), (-0.0616, -1.672, 4.947), (5.384e-08, -1.764, 4.977), (-0.303, -1.975, 4.709), (-0.2165, -2.118, 4.843), (-0.268, -2.07, 4.833), (-0.2846, -2.002, 4.726), (-0.2929, -2.001, 4.761), (-0.1738, -2.149, 4.754), (-0.15, -2.149, 4.849), (-0.08205, -2.198, 4.791), (7.322e-08, -2.208, 4.796), (-0.1785, -2.129, 4.823), (-0.1635, -2.135, 4.79), (-0.2133, -2.107, 4.729), (-0.2583, -2.039, 4.716), (-0.2825, -2.019, 4.684), (-0.2402, -2.109, 4.653), (7.013e-08, -2.137, 4.351), (-0.2173, -2.121, 4.412), (-0.1138, -2.137, 4.351), (-0.2547, -2.108, 4.613), (-0.2115, -2.098, 4.832), (-0.252, -2.062, 4.827), (-0.2704, -2.017, 4.743), (-0.2761, -2.016, 4.77), (-0.1864, -2.121, 4.767), (-0.1872, -2.107, 4.821), (-0.1825, -2.115, 4.795), (-0.2151, -2.09, 4.748), (-0.2498, -2.041, 4.736), (-0.2043, -2.08, 4.832), (-0.2326, -2.046, 4.829), (-0.2549, -2.02, 4.755), (-0.2583, -2.017, 4.78), (-0.186, -2.104, 4.776), (-0.1895, -2.093, 4.821), (-0.1857, -2.102, 4.797), (-0.2088, -2.079, 4.759), (-0.2367, -2.04, 4.748), (-0.2339, -2.046, 4.797), (-0.2208, -2.06, 4.8), (-0.1974, -2.087, 4.804), (-0.2555, -1.851, 2.586), (-0.2474, -1.868, 3.004), (-0.2086, -1.232, 3.318), (-0.2152, -1.271, 3.647), (-0.3445, -1.694, 2.848), (-0.3155, -1.705, 3.222), (-0.3018, -1.332, 3.227), (-0.2908, -1.345, 3.603), (6.025e-08, -1.911, 2.514), (6.195e-08, -1.95, 2.969), (3.038e-08, -1.228, 3.702), (2.831e-08, -1.18, 3.389), (-0.2105, -1.27, 4.279), (-0.2239, -1.828, 4.0), (-0.2766, -1.338, 4.271), (-0.2841, -1.704, 4.08), (5.972e-08, -1.899, 3.961), (3.074e-08, -1.236, 4.289), (-0.1745, -1.818, 4.231), (-0.1602, -1.33, 4.617), (-0.2396, -1.732, 4.334), (-0.2323, -1.393, 4.583), (5.82e-08, -1.864, 4.188), (3.326e-08, -1.294, 4.643), (-0.2892, -1.072, 0.7386), (-0.2612, -1.0, 0.7092), (-0.4104, -0.9415, 0.7361), (-0.4255, -0.9956, 0.7397), (-0.3854, -1.074, 0.7181), (-0.3387, -1.086, 0.7031), (-0.3329, -0.91, 0.6931), (-0.2713, -0.9427, 0.7394), (-0.2847, 1.657, 0.7987), (-0.4133, 1.423, 0.7199), (-0.4597, 1.486, 0.7786), (-0.2611, 1.484, 0.7707), (-0.3765, 1.645, 0.74), (-0.337, 1.402, 0.7191), (-0.4457, 1.586, 0.7908), (-0.2492, 1.596, 0.7856), (-0.2142, -1.258, 3.972), (3.009e-08, -1.221, 3.991), (-0.2866, -1.329, 3.945), (-0.243, -1.86, 3.525), (6.165e-08, -1.943, 3.462), (-0.3027, -1.709, 3.665), (-0.24, -2.005, 4.914), (-0.1741, -2.007, 4.938), (6.498e-08, -2.019, 4.976), (-0.1679, -2.108, 4.929), (6.875e-08, -2.105, 4.97), (-0.2458, -2.064, 4.902), (-0.1226, -2.152, 4.914), (-0.07365, -2.186, 4.856), (7.168e-08, -2.172, 4.93), (7.267e-08, -2.195, 4.863), (-0.301, -2.06, 4.588), (-0.2519, -2.075, 4.362), (-0.1511, -2.081, 4.309), (6.852e-08, -2.1, 4.28), (-0.08999, 1.652, 2.55), (-8.347e-08, 1.517, 2.521), (-9.012e-08, 1.669, 2.563), (-0.0903, 1.591, 2.43), (-0.09693, 1.617, 2.509), (-8.615e-08, 1.578, 2.418), (-0.03547, 1.707, 2.455), (-9.286e-08, 1.732, 2.449), (-0.04158, 1.65, 2.376), (-0.03451, 1.682, 2.409), (-8.94e-08, 1.652, 2.351), (-9.236e-08, 1.72, 2.33), (4.933e-08, -1.661, 4.967), (-0.3813, -1.377, 2.811), (-0.4058, -1.488, 2.653), (-0.2604, -1.67, 4.521), (-0.248, -1.606, 4.649), (-0.3151, -1.984, 4.588), (-0.303, -1.975, 4.709), (-0.286, -1.796, 4.712), (-0.2935, -1.832, 4.574), (-0.3732, -1.535, 3.02), (-0.3555, -1.44, 3.119), (-0.3334, -1.455, 3.506), (-0.3457, -1.551, 3.407), (-0.3071, -1.474, 4.222), (-0.3108, -1.574, 4.171), (-0.2689, -1.608, 4.419), (-0.2645, -1.512, 4.491), (-0.3324, -1.554, 3.802), (-0.3244, -1.457, 3.871), (-0.4295, -1.263, 2.77), (-0.5561, -0.1279, 2.102), (-0.5079, 0.3952, 2.155), (-0.0734, 1.528, 2.313), (-0.1677, 1.492, 2.277), (-0.5372, -0.8564, 2.286), (-0.5004, -0.542, 2.187), (-0.4372, 0.6308, 2.202), (-0.5655, 0.139, 2.105), (-8.437e-08, 1.537, 2.319), (-0.5396, -1.111, 2.371), (-0.5898, 1.228, 2.247), (-0.4497, 1.402, 2.259), (-0.5729, 0.7279, 2.186), (-0.6179, 0.9361, 2.21), (5.413e-08, -1.817, 2.112)], [], [(580, 585, 40, 32), (27, 39, 584, 581), (467, 34, 69, 474), (0, 38, 70, 30), (0, 30, 66, 26), (467, 472, 65, 34), (1, 37, 583, 519), (1, 519, 580, 32), (1, 32, 67, 29), (1, 29, 69, 37), (2, 36, 582, 518), (2, 518, 579, 31), (2, 31, 66, 30), (2, 30, 70, 36), (3, 537, 578, 25), (401, 456, 459, 402), (95, 3, 91, 98), (4, 27, 581, 513), (4, 513, 582, 36), (4, 36, 70, 35), (4, 35, 68, 27), (5, 25, 578, 514), (5, 514, 583, 37), (5, 37, 69, 34), (5, 34, 65, 25), (468, 29, 67, 473), (6, 28, 68, 35), (6, 35, 70, 38), (468, 474, 69, 29), (7, 41, 72, 40), (7, 40, 585, 525), (183, 185, 182, 180), (8, 7, 525, 531), (187, 67, 191, 190), (32, 40, 72, 67), (479, 179, 178, 478), (68, 28, 178, 186), (68, 186, 188, 71), (8, 531, 586, 43), (8, 43, 44), (9, 528, 584, 39), (9, 39, 71, 42), (8, 44, 41, 7), (11, 9, 42, 45), (12, 45, 185, 183), (41, 44, 197, 194), (42, 71, 188, 182), (469, 43, 586, 1025), (11, 10, 287, 288), (470, 12, 183, 477), (470, 44, 43, 469), (12, 10, 11, 45), (13, 50, 74, 47), (18, 547, 947, 409), (357, 358, 997, 884), (18, 411, 55), (471, 48, 65, 472), (14, 26, 66, 33), (87, 73, 88), (15, 33, 66, 31), (15, 31, 579, 538), (82, 596, 588, 47), (82, 47, 74, 83), (13, 880, 936, 399), (429, 430, 404, 400), (16, 542, 1031), (16, 46, 73, 51), (431, 398, 402, 432), (453, 454, 308, 305, 359), (449, 456, 401, 51), (448, 50, 403, 457), (460, 465, 430, 407), (461, 408, 432, 464), (450, 455, 75, 55), (451, 463, 412, 52), (16, 51, 401, 397), (451, 52, 308, 454), (431, 969, 934, 398), (13, 399, 403, 50), (449, 51, 73, 87), (410, 948, 881, 17), (465, 458, 404, 430), (453, 359, 371), (452, 59, 75, 455), (412, 463, 460, 407), (429, 966, 942, 405), (76, 52, 318, 319), (52, 17, 315, 318), (407, 405, 410, 412), (18, 55, 75, 49), (18, 49, 589, 547), (19, 554, 590, 56), (19, 56, 77, 60), (24, 561, 824, 300), (24, 300, 303, 64), (884, 973, 434, 357), (365, 306, 435, 437), (20, 552, 589, 49), (20, 49, 75, 59), (21, 63, 304, 302), (21, 558, 592, 62), (21, 80, 63), (22, 60, 77, 57), (22, 57, 78, 58), (311, 301, 304, 63), (893, 366, 438, 980), (825, 302, 23, 555), (311, 63, 80, 314), (309, 62, 592, 837), (310, 836, 591, 61), (310, 61, 79, 313), (304, 301, 22, 58), (301, 303, 60, 22), (24, 64, 79, 61), (24, 61, 591, 561), (21, 302, 825, 558), (302, 304, 58, 23), (312, 313, 79, 64), (301, 312, 64, 303), (366, 365, 437, 438), (15, 82, 83, 33), (15, 538, 596, 82), (14, 33, 83, 81), (85, 86, 92, 93), (85, 89, 88, 86), (475, 87, 88, 89), (471, 475, 89, 48), (84, 48, 89, 85), (3, 48, 84), (96, 46, 587, 611), (73, 46, 86, 88), (3, 84, 94, 91), (3, 95, 610, 537), (84, 85, 93, 94), (86, 46, 90, 92), (120, 636, 610, 95), (120, 121, 97, 96), (46, 96, 97, 90), (299, 293, 105, 122), (294, 295, 103, 100), (296, 297, 101, 102), (298, 292, 104, 99), (295, 296, 102, 103), (297, 298, 99, 101), (293, 294, 100, 105), (100, 103, 110, 107), (102, 101, 108, 109), (105, 100, 107, 112), (122, 105, 112, 123), (103, 102, 109, 110), (101, 99, 106, 108), (99, 104, 111, 106), (108, 106, 113, 115), (106, 111, 118, 113), (107, 110, 117, 114), (109, 108, 115, 116), (112, 107, 114, 119), (123, 112, 119, 124), (110, 109, 116, 117), (111, 123, 124, 118), (104, 122, 123, 111), (292, 299, 122, 104), (95, 98, 121, 120), (96, 611, 636, 120), (413, 414, 132, 130), (415, 416, 128, 129), (417, 418, 125, 127), (418, 413, 130, 125), (419, 415, 129, 126), (416, 417, 127, 128), (414, 420, 131, 132), (420, 419, 126, 131), (128, 127, 135, 136), (131, 126, 134, 139), (130, 132, 140, 138), (129, 128, 136, 137), (127, 125, 133, 135), (132, 131, 139, 140), (125, 130, 138, 133), (126, 129, 137, 134), (140, 139, 144, 145), (134, 137, 143, 141), (139, 134, 141, 144), (137, 136, 142, 143), (135, 142, 136), (140, 145, 138), (145, 144, 152, 153), (141, 143, 151, 149), (138, 145, 153, 148), (135, 133, 146, 147), (144, 141, 149, 152), (133, 138, 148, 146), (143, 142, 150, 151), (142, 135, 147, 150), (153, 152, 160, 161), (149, 151, 159, 157), (146, 148, 156, 154), (150, 147, 155, 158), (152, 149, 157, 160), (151, 150, 158, 159), (147, 146, 154, 155), (148, 153, 161, 156), (157, 159, 167, 165), (154, 156, 164, 162), (158, 155, 163, 166), (160, 157, 165, 168), (159, 158, 166, 167), (155, 154, 162, 163), (156, 161, 169, 164), (161, 160, 168, 169), (164, 169, 177, 172), (169, 168, 176, 177), (165, 167, 175, 173), (162, 164, 172, 170), (166, 163, 171, 174), (168, 165, 173, 176), (167, 166, 174, 175), (163, 162, 170, 171), (171, 172, 177, 174), (174, 177, 176, 175), (172, 171, 170), (175, 176, 173), (178, 179, 188, 186), (180, 182, 188, 179), (476, 479, 189, 181), (193, 194, 202, 201), (477, 476, 181, 184), (473, 67, 187, 478), (528, 9, 286, 803), (68, 71, 39, 27), (192, 190, 198, 200), (196, 195, 203, 204), (184, 181, 195, 196), (189, 187, 190, 192), (44, 184, 196, 197), (72, 41, 194, 193), (67, 72, 193, 191), (181, 189, 192, 195), (45, 42, 182, 185), (201, 202, 210, 209), (200, 198, 206, 208), (204, 203, 211, 212), (191, 193, 201, 199), (195, 192, 200, 203), (194, 197, 205, 202), (197, 196, 204, 205), (190, 191, 199, 198), (212, 211, 219, 220), (206, 207, 215, 214), (213, 212, 220, 221), (199, 201, 209, 207), (203, 200, 208, 211), (202, 205, 213, 210), (205, 204, 212, 213), (198, 199, 207, 206), (221, 220, 228, 229), (218, 221, 229, 226), (219, 216, 224, 227), (208, 206, 214, 216), (209, 210, 218, 217), (207, 209, 217, 215), (211, 208, 216, 219), (210, 213, 221, 218), (255, 258, 235, 236), (257, 256, 231, 230), (254, 255, 236, 237), (214, 215, 223, 222), (220, 219, 227, 228), (216, 214, 222, 224), (217, 218, 226, 225), (215, 217, 225, 223), (233, 234, 242, 241), (232, 230, 238, 240), (236, 235, 243, 244), (259, 257, 230, 232), (261, 260, 234, 233), (256, 261, 233, 231), (258, 259, 232, 235), (260, 254, 237, 234), (244, 243, 251, 252), (238, 239, 247, 246), (245, 244, 252, 253), (231, 233, 241, 239), (235, 232, 240, 243), (234, 237, 245, 242), (237, 236, 244, 245), (230, 231, 239, 238), (247, 249, 273, 271), (249, 250, 274, 273), (248, 246, 270, 272), (240, 238, 246, 248), (241, 242, 250, 249), (239, 241, 249, 247), (243, 240, 248, 251), (242, 245, 253, 250), (428, 421, 254, 260), (427, 423, 259, 258), (426, 424, 261, 256), (424, 428, 260, 261), (423, 422, 257, 259), (421, 425, 255, 254), (422, 426, 256, 257), (425, 427, 258, 255), (274, 277, 262, 265), (275, 272, 267, 264), (271, 273, 266, 268), (252, 251, 275, 276), (246, 247, 271, 270), (253, 252, 276, 277), (250, 253, 277, 274), (251, 248, 272, 275), (273, 274, 265, 266), (272, 270, 269, 267), (270, 271, 268, 269), (277, 276, 263, 262), (276, 275, 264, 263), (264, 267, 283, 280), (266, 265, 281, 282), (269, 268, 284, 285), (268, 266, 282, 284), (262, 263, 279, 278), (267, 269, 285, 283), (263, 264, 280, 279), (265, 262, 278, 281), (281, 285, 284, 282), (278, 283, 285, 281), (279, 280, 283, 278), (286, 288, 291, 289), (288, 287, 290, 291), (9, 11, 288, 286), (10, 530, 805, 287), (803, 286, 289, 808), (97, 121, 299, 292), (98, 91, 294, 293), (92, 90, 298, 297), (94, 93, 296, 295), (90, 97, 292, 298), (93, 92, 297, 296), (91, 94, 295, 294), (121, 98, 293, 299), (303, 300, 19, 60), (305, 308, 76, 54), (307, 305, 54), (305, 307, 361, 363), (308, 52, 76), (23, 58, 78, 366), (311, 312, 301), (310, 313, 314, 309), (309, 837, 836, 310), (311, 314, 313, 312), (309, 314, 80, 62), (319, 318, 324, 325), (325, 346, 323, 319), (53, 76, 319, 317), (17, 358, 316, 315), (53, 433, 54, 76), (324, 321, 327, 330), (344, 338, 353, 356), (316, 320, 326, 322), (325, 331, 347, 346), (318, 315, 321, 324), (315, 316, 322, 321), (328, 332, 338, 334), (331, 330, 336, 337), (321, 322, 328, 327), (325, 324, 330, 331), (322, 326, 332, 328), (333, 334, 340, 339), (336, 333, 339, 342), (344, 356, 355, 341), (330, 327, 333, 336), (327, 328, 334, 333), (331, 337, 351, 347), (339, 340, 344, 341), (339, 341, 343, 342), (326, 348, 350, 332), (337, 336, 342, 343), (334, 338, 344, 340), (317, 335, 345, 320), (332, 350, 353, 338), (320, 345, 348, 326), (343, 354, 351, 337), (341, 355, 354, 343), (345, 335, 329, 348), (329, 346, 347, 349), (335, 323, 346, 329), (348, 329, 349, 350), (349, 347, 351, 352), (350, 349, 352, 353), (353, 352, 355, 356), (352, 351, 354, 355), (357, 53, 317, 320), (306, 307, 436, 435), (358, 357, 320, 316), (80, 21, 62), (366, 78, 364, 368), (359, 305, 363, 362), (23, 366, 893, 555), (307, 306, 360, 361), (319, 323, 335, 317), (452, 453, 371, 439), (375, 372, 78, 57), (375, 57, 77, 373), (374, 373, 77, 56), (374, 56, 590, 900), (371, 359, 362, 370), (367, 365, 366, 368), (307, 54, 433, 436), (306, 365, 367, 360), (375, 373, 440, 439), (371, 370, 369, 372), (78, 372, 369, 364), (372, 375, 439, 371), (361, 360, 376, 377), (360, 367, 381, 376), (370, 362, 378, 384), (362, 363, 379, 378), (364, 369, 383, 380), (369, 370, 384, 383), (363, 361, 377, 379), (368, 364, 380, 382), (367, 368, 382, 381), (382, 380, 389, 391), (377, 376, 385, 386), (383, 384, 393, 392), (381, 382, 391, 390), (378, 379, 388, 387), (380, 383, 392, 389), (376, 381, 390, 385), (379, 377, 386, 388), (384, 378, 387, 393), (391, 389, 392, 396), (390, 396, 395, 385), (395, 394, 386, 385), (387, 388, 394), (395, 396, 392, 393), (394, 395, 393, 387), (396, 390, 391), (388, 386, 394), (411, 409, 406, 408), (47, 588, 880, 13), (933, 397, 398, 934), (397, 401, 402, 398), (457, 403, 404, 458), (464, 432, 402, 459), (403, 399, 400, 404), (399, 936, 935, 400), (16, 397, 933, 542), (17, 52, 412, 410), (948, 410, 405, 942), (411, 18, 409), (119, 114, 419, 420), (124, 119, 420, 414), (116, 115, 417, 416), (114, 117, 415, 419), (113, 118, 413, 418), (115, 113, 418, 417), (117, 116, 416, 415), (118, 124, 414, 413), (228, 227, 427, 425), (222, 223, 426, 422), (229, 228, 425, 421), (224, 222, 422, 423), (225, 226, 428, 424), (223, 225, 424, 426), (227, 224, 423, 427), (226, 229, 421, 428), (400, 935, 966, 429), (406, 941, 969, 431), (462, 411, 408, 461), (406, 431, 432, 408), (405, 407, 430, 429), (409, 947, 941, 406), (434, 433, 53, 357), (435, 975, 979, 437), (433, 434, 435, 436), (434, 973, 975, 435), (437, 979, 980, 438), (20, 59, 440, 441), (59, 452, 439, 440), (552, 20, 441, 984), (373, 374, 441, 440), (374, 900, 984, 441), (19, 300, 824, 554), (290, 287, 805, 986), (808, 289, 442, 987), (289, 291, 444, 442), (291, 290, 443, 444), (290, 986, 990, 443), (444, 443, 446, 447), (987, 442, 445, 992), (442, 444, 447, 445), (443, 990, 995, 446), (447, 446, 995, 996), (445, 447, 996, 992), (997, 358, 17, 881), (450, 55, 411, 462), (449, 87, 466, 448), (451, 454, 455, 450), (452, 455, 454, 453), (457, 458, 459, 456), (448, 457, 456, 449), (465, 460, 461, 464), (450, 462, 463, 451), (462, 461, 460, 463), (458, 465, 464, 459), (448, 466, 74, 50), (3, 25, 65, 48), (74, 466, 81, 83), (28, 473, 478, 178), (183, 180, 476, 477), (180, 179, 479, 476), (14, 81, 475, 471), (14, 471, 472, 26), (12, 470, 469, 10), (44, 470, 477, 184), (10, 469, 1025, 530), (189, 479, 478, 187), (6, 38, 474, 468), (6, 468, 473, 28), (0, 26, 472, 467), (0, 467, 474, 38), (87, 475, 81, 466), (580, 512, 524, 585), (507, 581, 584, 523), (1017, 1024, 566, 516), (480, 510, 567, 522), (480, 506, 563, 510), (1017, 516, 562, 1022), (481, 519, 583, 521), (481, 512, 580, 519), (481, 509, 564, 512), (481, 521, 566, 509), (482, 518, 582, 520), (482, 511, 579, 518), (482, 510, 563, 511), (482, 520, 567, 510), (483, 505, 578, 537), (929, 930, 1009, 1006), (608, 613, 604, 483), (484, 513, 581, 507), (484, 520, 582, 513), (484, 517, 567, 520), (484, 507, 565, 517), (485, 514, 578, 505), (485, 521, 583, 514), (485, 516, 566, 521), (485, 505, 562, 516), (1018, 1023, 564, 509), (486, 517, 565, 508), (486, 522, 567, 517), (1018, 509, 566, 1024), (487, 524, 569, 526), (487, 525, 585, 524), (699, 696, 698, 701), (488, 531, 525, 487), (703, 706, 707, 564), (512, 564, 569, 524), (1030, 1029, 694, 695), (565, 702, 694, 508), (565, 568, 704, 702), (488, 529, 586, 531), (488, 532, 529), (489, 523, 584, 528), (489, 527, 568, 523), (488, 487, 526, 532), (491, 533, 527, 489), (492, 699, 701, 533), (526, 710, 713, 532), (527, 698, 704, 568), (1019, 1025, 586, 529), (491, 806, 804, 490), (1020, 1028, 699, 492), (1020, 1019, 529, 532), (492, 533, 491, 490), (493, 535, 571, 540), (498, 943, 947, 547), (882, 884, 997, 883), (498, 546, 945), (1021, 1022, 562, 536), (494, 515, 563, 506), (600, 601, 570), (495, 511, 563, 515), (495, 538, 579, 511), (594, 535, 588, 596), (594, 595, 571, 535), (493, 927, 936, 880), (965, 928, 932, 967), (496, 1031, 542), (496, 541, 570, 534), (968, 970, 930, 926), (1003, 885, 826, 829, 1004), (999, 541, 929, 1006), (998, 1007, 931, 540), (1010, 939, 967, 1015), (1011, 1014, 970, 940), (1000, 546, 572, 1005), (1001, 543, 946, 1013), (496, 925, 929, 541), (1001, 1004, 829, 543), (968, 926, 934, 969), (493, 540, 931, 927), (999, 600, 570, 541), (944, 497, 881, 948), (1015, 967, 932, 1008), (1003, 898, 885), (1002, 1005, 572, 551), (946, 939, 1010, 1013), (965, 937, 942, 966), (573, 842, 841, 543), (543, 841, 838, 497), (939, 946, 944, 937), (498, 539, 572, 546), (498, 547, 589, 539), (499, 548, 590, 554), (499, 553, 574, 548), (504, 819, 824, 561), (504, 560, 822, 819), (884, 882, 972, 973), (891, 977, 974, 827), (500, 539, 589, 552), (500, 551, 572, 539), (501, 821, 823, 559), (501, 557, 592, 558), (501, 559, 577), (502, 549, 574, 553), (502, 550, 575, 549), (832, 559, 823, 820), (893, 980, 978, 892), (825, 555, 503, 821), (832, 835, 577, 559), (830, 837, 592, 557), (831, 556, 591, 836), (831, 834, 576, 556), (823, 550, 502, 820), (820, 502, 553, 822), (504, 556, 576, 560), (504, 561, 591, 556), (501, 558, 825, 821), (821, 503, 550, 823), (833, 560, 576, 834), (820, 822, 560, 833), (892, 978, 977, 891), (495, 515, 595, 594), (495, 594, 596, 538), (494, 593, 595, 515), (598, 606, 605, 599), (598, 599, 601, 602), (1026, 602, 601, 600), (1021, 536, 602, 1026), (597, 598, 602, 536), (483, 597, 536), (609, 611, 587, 534), (570, 601, 599, 534), (483, 604, 607, 597), (483, 537, 610, 608), (597, 607, 606, 598), (599, 605, 603, 534), (635, 608, 610, 636), (635, 609, 612, 637), (534, 603, 612, 609), (818, 638, 620, 812), (813, 615, 618, 814), (815, 617, 616, 816), (817, 614, 619, 811), (814, 618, 617, 815), (816, 616, 614, 817), (812, 620, 615, 813), (615, 622, 625, 618), (617, 624, 623, 616), (620, 627, 622, 615), (638, 639, 627, 620), (618, 625, 624, 617), (616, 623, 621, 614), (614, 621, 626, 619), (623, 630, 628, 621), (621, 628, 633, 626), (622, 629, 632, 625), (624, 631, 630, 623), (627, 634, 629, 622), (639, 640, 634, 627), (625, 632, 631, 624), (626, 633, 640, 639), (619, 626, 639, 638), (811, 619, 638, 818), (608, 635, 637, 613), (609, 635, 636, 611), (949, 646, 648, 950), (951, 645, 644, 952), (953, 643, 641, 954), (954, 641, 646, 949), (955, 642, 645, 951), (952, 644, 643, 953), (950, 648, 647, 956), (956, 647, 642, 955), (644, 652, 651, 643), (647, 655, 650, 642), (646, 654, 656, 648), (645, 653, 652, 644), (643, 651, 649, 641), (648, 656, 655, 647), (641, 649, 654, 646), (642, 650, 653, 645), (656, 661, 660, 655), (650, 657, 659, 653), (655, 660, 657, 650), (653, 659, 658, 652), (651, 652, 658), (656, 654, 661), (661, 669, 668, 660), (657, 665, 667, 659), (654, 664, 669, 661), (651, 663, 662, 649), (660, 668, 665, 657), (649, 662, 664, 654), (659, 667, 666, 658), (658, 666, 663, 651), (669, 677, 676, 668), (665, 673, 675, 667), (662, 670, 672, 664), (666, 674, 671, 663), (668, 676, 673, 665), (667, 675, 674, 666), (663, 671, 670, 662), (664, 672, 677, 669), (673, 681, 683, 675), (670, 678, 680, 672), (674, 682, 679, 671), (676, 684, 681, 673), (675, 683, 682, 674), (671, 679, 678, 670), (672, 680, 685, 677), (677, 685, 684, 676), (680, 688, 693, 685), (685, 693, 692, 684), (681, 689, 691, 683), (678, 686, 688, 680), (682, 690, 687, 679), (684, 692, 689, 681), (683, 691, 690, 682), (679, 687, 686, 678), (687, 690, 693, 688), (690, 691, 692, 693), (688, 686, 687), (691, 689, 692), (694, 702, 704, 695), (696, 695, 704, 698), (1027, 697, 705, 1030), (709, 717, 718, 710), (1028, 700, 697, 1027), (1023, 1029, 703, 564), (528, 803, 802, 489), (565, 507, 523, 568), (708, 716, 714, 706), (712, 720, 719, 711), (700, 712, 711, 697), (705, 708, 706, 703), (532, 713, 712, 700), (569, 709, 710, 526), (564, 707, 709, 569), (697, 711, 708, 705), (533, 701, 698, 527), (717, 725, 726, 718), (716, 724, 722, 714), (720, 728, 727, 719), (707, 715, 717, 709), (711, 719, 716, 708), (710, 718, 721, 713), (713, 721, 720, 712), (706, 714, 715, 707), (728, 736, 735, 727), (722, 730, 731, 723), (729, 737, 736, 728), (715, 723, 725, 717), (719, 727, 724, 716), (718, 726, 729, 721), (721, 729, 728, 720), (714, 722, 723, 715), (737, 745, 744, 736), (734, 742, 745, 737), (735, 743, 740, 732), (724, 732, 730, 722), (725, 733, 734, 726), (723, 731, 733, 725), (727, 735, 732, 724), (726, 734, 737, 729), (771, 752, 751, 774), (773, 746, 747, 772), (770, 753, 752, 771), (730, 738, 739, 731), (736, 744, 743, 735), (732, 740, 738, 730), (733, 741, 742, 734), (731, 739, 741, 733), (749, 757, 758, 750), (748, 756, 754, 746), (752, 760, 759, 751), (775, 748, 746, 773), (777, 749, 750, 776), (772, 747, 749, 777), (774, 751, 748, 775), (776, 750, 753, 770), (760, 768, 767, 759), (754, 762, 763, 755), (761, 769, 768, 760), (747, 755, 757, 749), (751, 759, 756, 748), (750, 758, 761, 753), (753, 761, 760, 752), (746, 754, 755, 747), (763, 787, 789, 765), (765, 789, 790, 766), (764, 788, 786, 762), (756, 764, 762, 754), (757, 765, 766, 758), (755, 763, 765, 757), (759, 767, 764, 756), (758, 766, 769, 761), (964, 776, 770, 957), (963, 774, 775, 959), (962, 772, 777, 960), (960, 777, 776, 964), (959, 775, 773, 958), (957, 770, 771, 961), (958, 773, 772, 962), (961, 771, 774, 963), (790, 781, 778, 793), (791, 780, 783, 788), (787, 784, 782, 789), (768, 792, 791, 767), (762, 786, 787, 763), (769, 793, 792, 768), (766, 790, 793, 769), (767, 791, 788, 764), (789, 782, 781, 790), (788, 783, 785, 786), (786, 785, 784, 787), (793, 778, 779, 792), (792, 779, 780, 791), (780, 796, 799, 783), (782, 798, 797, 781), (785, 801, 800, 784), (784, 800, 798, 782), (778, 794, 795, 779), (783, 799, 801, 785), (779, 795, 796, 780), (781, 797, 794, 778), (797, 798, 800, 801), (794, 797, 801, 799), (795, 794, 799, 796), (802, 807, 810, 806), (806, 810, 809, 804), (489, 802, 806, 491), (490, 804, 805, 530), (803, 808, 807, 802), (612, 811, 818, 637), (613, 812, 813, 604), (605, 816, 817, 603), (607, 814, 815, 606), (603, 817, 811, 612), (606, 815, 816, 605), (604, 813, 814, 607), (637, 818, 812, 613), (822, 553, 499, 819), (826, 545, 573, 829), (828, 545, 826), (826, 889, 887, 828), (829, 573, 543), (503, 892, 575, 550), (832, 820, 833), (831, 830, 835, 834), (830, 831, 836, 837), (832, 833, 834, 835), (830, 557, 577, 835), (842, 848, 847, 841), (848, 842, 846, 869), (544, 840, 842, 573), (497, 838, 839, 883), (544, 573, 545, 971), (847, 853, 850, 844), (867, 879, 876, 861), (839, 845, 849, 843), (848, 869, 870, 854), (841, 847, 844, 838), (838, 844, 845, 839), (851, 857, 861, 855), (854, 860, 859, 853), (844, 850, 851, 845), (848, 854, 853, 847), (845, 851, 855, 849), (856, 862, 863, 857), (859, 865, 862, 856), (867, 864, 878, 879), (853, 859, 856, 850), (850, 856, 857, 851), (854, 870, 874, 860), (862, 864, 867, 863), (862, 865, 866, 864), (849, 855, 873, 871), (860, 866, 865, 859), (857, 863, 867, 861), (840, 843, 868, 858), (855, 861, 876, 873), (843, 849, 871, 868), (866, 860, 874, 877), (864, 866, 877, 878), (868, 871, 852, 858), (852, 872, 870, 869), (858, 852, 869, 846), (871, 873, 872, 852), (872, 875, 874, 870), (873, 876, 875, 872), (876, 879, 878, 875), (875, 878, 877, 874), (882, 843, 840, 544), (827, 974, 976, 828), (883, 839, 843, 882), (577, 557, 501), (892, 895, 890, 575), (885, 888, 889, 826), (503, 555, 893, 892), (828, 887, 886, 827), (842, 840, 858, 846), (1002, 981, 898, 1003), (903, 549, 575, 899), (903, 901, 574, 549), (902, 548, 574, 901), (902, 900, 590, 548), (898, 897, 888, 885), (894, 895, 892, 891), (828, 976, 971, 545), (827, 886, 894, 891), (903, 981, 982, 901), (898, 899, 896, 897), (575, 890, 896, 899), (899, 898, 981, 903), (887, 905, 904, 886), (886, 904, 909, 894), (897, 912, 906, 888), (888, 906, 907, 889), (890, 908, 911, 896), (896, 911, 912, 897), (889, 907, 905, 887), (895, 910, 908, 890), (894, 909, 910, 895), (910, 919, 917, 908), (905, 914, 913, 904), (911, 920, 921, 912), (909, 918, 919, 910), (906, 915, 916, 907), (908, 917, 920, 911), (904, 913, 918, 909), (907, 916, 914, 905), (912, 921, 915, 906), (919, 924, 920, 917), (918, 913, 923, 924), (923, 913, 914, 922), (915, 922, 916), (923, 921, 920, 924), (922, 915, 921, 923), (924, 919, 918), (916, 922, 914), (945, 940, 938, 943), (535, 493, 880, 588), (933, 934, 926, 925), (925, 926, 930, 929), (1007, 1008, 932, 931), (1014, 1009, 930, 970), (931, 932, 928, 927), (927, 928, 935, 936), (496, 542, 933, 925), (497, 944, 946, 543), (948, 942, 937, 944), (945, 943, 498), (634, 956, 955, 629), (640, 950, 956, 634), (631, 952, 953, 630), (629, 955, 951, 632), (628, 954, 949, 633), (630, 953, 954, 628), (632, 951, 952, 631), (633, 949, 950, 640), (744, 961, 963, 743), (738, 958, 962, 739), (745, 957, 961, 744), (740, 959, 958, 738), (741, 960, 964, 742), (739, 962, 960, 741), (743, 963, 959, 740), (742, 964, 957, 745), (928, 965, 966, 935), (938, 968, 969, 941), (1012, 1011, 940, 945), (938, 940, 970, 968), (937, 965, 967, 939), (943, 938, 941, 947), (972, 882, 544, 971), (974, 977, 979, 975), (971, 976, 974, 972), (972, 974, 975, 973), (977, 978, 980, 979), (500, 983, 982, 551), (551, 982, 981, 1002), (552, 984, 983, 500), (901, 982, 983, 902), (902, 983, 984, 900), (499, 554, 824, 819), (809, 986, 805, 804), (808, 987, 985, 807), (807, 985, 989, 810), (810, 989, 988, 809), (809, 988, 990, 986), (989, 994, 993, 988), (987, 992, 991, 985), (985, 991, 994, 989), (988, 993, 995, 990), (994, 996, 995, 993), (991, 992, 996, 994), (997, 881, 497, 883), (1000, 1012, 945, 546), (999, 998, 1016, 600), (1001, 1000, 1005, 1004), (1002, 1003, 1004, 1005), (1007, 1006, 1009, 1008), (998, 999, 1006, 1007), (1015, 1014, 1011, 1010), (1000, 1001, 1013, 1012), (1012, 1013, 1010, 1011), (1008, 1009, 1014, 1015), (998, 540, 571, 1016), (483, 536, 562, 505), (571, 595, 593, 1016), (508, 694, 1029, 1023), (699, 1028, 1027, 696), (696, 1027, 1030, 695), (494, 1021, 1026, 593), (494, 506, 1022, 1021), (492, 490, 1019, 1020), (532, 700, 1028, 1020), (490, 530, 1025, 1019), (705, 703, 1029, 1030), (486, 1018, 1024, 522), (486, 508, 1023, 1018), (480, 1017, 1022, 506), (480, 522, 1024, 1017), (600, 1016, 593, 1026), (1031, 496, 534, 587), (1031, 587, 46, 16)])
me_cube.polygons.foreach_set('material_index', [1, 0, 0, 0, 0, 0, 1, 1, 0, 0, 0, 0, 0, 0, 1, 0, 0, 0, 0, 0, 0, 1, 1, 0, 0, 0, 0, 0, 0, 0, 0, 0, 0, 0, 0, 0, 0, 0, 0, 0, 0, 0, 0, 0, 0, 0, 0, 0, 0, 0, 0, 0, 0, 0, 0, 0, 0, 0, 0, 0, 0, 0, 0, 0, 0, 1, 0, 0, 0, 0, 0, 0, 0, 0, 0, 0, 0, 0, 0, 0, 0, 0, 0, 0, 0, 0, 0, 0, 0, 0, 0, 3, 3, 3, 3, 0, 0, 0, 0, 3, 4, 4, 3, 3, 3, 0, 3, 3, 4, 4, 4, 3, 3, 3, 3, 3, 3, 4, 3, 0, 0, 0, 0, 0, 0, 0, 0, 0, 0, 1, 0, 0, 1, 0, 0, 1, 0, 0, 0, 0, 0, 0, 0, 0, 0, 0, 0, 0, 0, 0, 0, 0, 0, 0, 0, 0, 0, 0, 0, 0, 0, 0, 0, 1, 3, 3, 3, 3, 3, 3, 3, 3, 3, 3, 3, 3, 3, 3, 3, 3, 3, 3, 3, 3, 3, 3, 3, 3, 3, 3, 3, 3, 3, 3, 3, 3, 3, 3, 3, 3, 3, 3, 3, 3, 3, 3, 3, 3, 3, 3, 2, 2, 2, 2, 2, 2, 2, 2, 2, 2, 2, 2, 0, 0, 0, 0, 0, 0, 0, 0, 0, 0, 0, 0, 0, 0, 0, 0, 0, 0, 0, 0, 0, 0, 0, 0, 0, 0, 0, 0, 0, 0, 0, 0, 0, 0, 0, 0, 0, 0, 0, 0, 0, 3, 3, 3, 0, 0, 0, 0, 0, 3, 3, 3, 3, 3, 3, 3, 3, 3, 3, 3, 3, 3, 3, 3, 3, 3, 3, 3, 3, 3, 3, 3, 3, 3, 3, 3, 3, 3, 3, 3, 3, 3, 3, 3, 3, 3, 3, 3, 3, 3, 3, 3, 3, 3, 2, 2, 2, 2, 2, 2, 2, 2, 2, 2, 2, 0, 0, 0, 0, 0, 0, 0, 0, 0, 0, 0, 0, 0, 3, 0, 3, 3, 0, 3, 3, 4, 4, 4, 3, 0, 3, 0, 0, 0, 0, 3, 0, 3, 0, 0, 0, 0, 0, 0, 0, 0, 0, 3, 0, 0, 3, 0, 0, 3, 0, 0, 3, 3, 3, 3, 3, 3, 3, 3, 3, 3, 3, 3, 3, 0, 0, 0, 4, 3, 3, 3, 3, 3, 0, 3, 3, 3, 3, 3, 3, 0, 3, 0, 3, 3, 0, 3, 3, 3, 3, 3, 3, 3, 3, 3, 3, 3, 3, 3, 3, 3, 3, 3, 3, 5, 5, 5, 5, 5, 5, 5, 6, 0, 0, 0, 0, 0, 0, 0, 0, 0, 0, 0, 0, 0, 0, 0, 0, 0, 0, 0, 0, 0, 0, 0, 0, 0, 0, 0, 0, 0, 0, 0, 0, 0, 0, 0, 0, 0, 0, 0, 0, 0, 0, 0, 0, 3, 0, 0, 0, 0, 0, 0, 0, 0, 0, 0, 0, 0, 0, 0, 0, 0, 0, 0, 0, 0, 0, 0, 0, 0, 0, 0, 0, 0, 0, 0, 0, 0, 0, 0, 0, 0, 0, 0, 0, 1, 0, 0, 0, 0, 0, 1, 1, 0, 0, 0, 0, 0, 0, 1, 0, 0, 0, 0, 0, 0, 1, 1, 0, 0, 0, 0, 0, 0, 0, 0, 0, 0, 0, 0, 0, 0, 0, 0, 0, 0, 0, 0, 0, 0, 0, 0, 0, 0, 0, 0, 0, 0, 0, 0, 0, 0, 0, 0, 0, 0, 0, 0, 0, 0, 1, 0, 0, 0, 0, 0, 0, 0, 0, 0, 0, 0, 0, 0, 0, 0, 0, 0, 0, 0, 0, 0, 0, 0, 0, 0, 3, 3, 3, 3, 0, 0, 0, 0, 3, 4, 4, 3, 3, 3, 0, 3, 3, 4, 4, 4, 3, 3, 3, 3, 3, 3, 4, 3, 0, 0, 0, 0, 0, 0, 0, 0, 0, 0, 1, 0, 0, 1, 0, 0, 1, 0, 0, 0, 0, 0, 0, 0, 0, 0, 0, 0, 0, 0, 0, 0, 0, 0, 0, 0, 0, 0, 0, 0, 0, 0, 0, 0, 1, 3, 3, 3, 3, 3, 3, 3, 3, 3, 3, 3, 3, 3, 3, 3, 3, 3, 3, 3, 3, 3, 3, 3, 3, 3, 3, 3, 3, 3, 3, 3, 3, 3, 3, 3, 3, 3, 3, 3, 3, 3, 3, 3, 3, 3, 3, 2, 2, 2, 2, 2, 2, 2, 2, 2, 2, 2, 2, 0, 0, 0, 0, 0, 0, 0, 0, 0, 0, 0, 0, 0, 0, 0, 0, 0, 0, 0, 0, 0, 0, 0, 0, 0, 0, 0, 0, 0, 0, 0, 0, 0, 0, 0, 0, 0, 0, 0, 0, 0, 3, 3, 3, 0, 0, 0, 0, 0, 3, 3, 3, 3, 3, 3, 3, 3, 3, 3, 3, 3, 3, 3, 3, 3, 3, 3, 3, 3, 3, 3, 3, 3, 3, 3, 3, 3, 3, 3, 3, 3, 3, 3, 3, 3, 3, 3, 3, 3, 3, 3, 3, 3, 3, 2, 2, 2, 2, 2, 2, 2, 2, 2, 2, 2, 0, 0, 0, 0, 0, 0, 0, 0, 0, 0, 0, 0, 0, 3, 0, 3, 3, 0, 3, 3, 4, 4, 4, 3, 0, 3, 0, 0, 0, 0, 3, 0, 3, 0, 0, 0, 0, 0, 0, 0, 0, 0, 3, 0, 0, 3, 0, 0, 3, 0, 0, 3, 3, 3, 3, 3, 3, 3, 3, 3, 3, 3, 3, 3, 0, 0, 0, 4, 3, 3, 3, 3, 3, 0, 3, 3, 3, 3, 3, 3, 0, 3, 0, 3, 3, 0, 3, 3, 3, 3, 3, 3, 3, 3, 3, 3, 3, 3, 3, 3, 3, 3, 3, 3, 5, 5, 5, 5, 5, 5, 5, 6, 0, 0, 0, 0, 0, 0, 0, 0, 0, 0, 0, 0, 0, 0, 0, 0, 0, 0, 0, 0, 0, 0, 0, 0, 0, 0, 0, 0, 0, 0, 0, 0, 0, 0, 0, 0, 0, 0, 0, 0, 0, 0, 0, 0, 3, 0, 0, 0, 0, 0, 0, 0, 0, 0, 0, 0, 0, 0, 0, 0, 0, 0, 0, 0, 0, 0, 0, 0, 0, 0, 0, 0, 0, 0, 0, 0, 0, 0, 0, 0, 0, 0, 0, 0, 1, 1])
me_cube.materials.append(mat_main)
me_cube.materials.append(mat_main_light)
me_cube.materials.append(mat_hooves)
me_cube.materials.append(mat_main_dark)
me_cube.materials.append(mat_muzzle)
me_cube.materials.append(mat_eyes_black)
me_cube.materials.append(mat_eyes_white)
me_cube.use_remesh_preserve_volume = False
me_cube.use_remesh_preserve_attributes = False
me_cube.use_mirror_vertex_groups = False
me_cube.use_paint_bone_selection = False
me_cube.use_paint_mask_vertex = True
me_cube.update()
arm_armature = bpy.data.armatures.new('Armature')  # bones are not reproduced

# ---- objects
ob_animalarmature = bpy.data.objects.new('AnimalArmature', arm_armature)
ob_alpaca = bpy.data.objects.new('Alpaca', me_cube)

# ---- transforms, parenting, visibility, modifiers, constraints
ob_animalarmature.location = (0.0, 0.0, 0.0)
ob_animalarmature.lineart.crease_threshold = 0.0
ob_alpaca.parent = ob_animalarmature
ob_alpaca.location = (0.0, 8.882e-16, 0.0)
ob_alpaca.lineart.crease_threshold = 0.0
_vg = ob_alpaca.vertex_groups.new(name='Group')
_vg = ob_alpaca.vertex_groups.new(name='Body')
for _i, _w in zip([1, 5, 25, 34, 37, 69, 481, 485, 505, 514, 516, 519, 521, 566, 578, 583], [0.01341, 0.2341, 0.0621, 0.07099, 0.08031, 0.0248, 0.01341, 0.2341, 0.0621, 0.1166, 0.07099, 0.01304, 0.08031, 0.0248, 0.0489, 0.06499]): _vg.add([_i], _w, 'REPLACE')
_vg = ob_alpaca.vertex_groups.new(name='Back')
for _i, _w in zip([1, 4, 7, 8, 9, 10, 11, 12, 27, 32, 35, 36, 39, 40, 41, 42, 43, 44, 45, 68, 71, 72, 180, 181, 182, 183, 184, 185, 186, 188, 193, 194, 195, 196, 197, 286, 287, 288, 290, 291, 469, 470, 476, 477, 481, 484, 487, 488, 489, 490, 491, 492, 507, 512, 513, 517, 518, 519, 520, 523, 524, 525, 526, 527, 528, 529, 530, 531, 532, 533, 565, 568, 569, 580, 581, 582, 583, 584, 585, 586, 696, 697, 698, 699, 700, 701, 702, 704, 709, 710, 711, 712, 713, 802, 803, 804, 805, 806, 809, 810, 986, 1019, 1020, 1025, 1027, 1028], [0.04843, 0.09928, 0.4403, 0.4787, 0.372, 0.4918, 0.1472, 0.5402, 0.2873, 0.2265, 0.03789, 0.03376, 0.2231, 0.2761, 0.4026, 0.3809, 0.5454, 0.47, 0.4126, 0.07368, 0.107, 0.1431, 0.09898, 0.08024, 0.1757, 0.3741, 0.2239, 0.3932, 0.03932, 0.06063, 0.03288, 0.143, 0.03046, 0.08016, 0.1686, 0.09178, 0.1473, 0.06286, 0.06795, 0.01782, 0.5646, 0.5521, 0.09758, 0.286, 0.04843, 0.09928, 0.4403, 0.4787, 0.372, 0.4918, 0.1472, 0.5402, 0.2873, 0.2265, 0.1478, 0.03789, 0.001724, 0.06013, 0.03376, 0.2231, 0.2761, 0.4417, 0.4026, 0.3809, 0.2086, 0.5454, 0.4781, 0.479, 0.47, 0.4126, 0.07368, 0.107, 0.1431, 0.1786, 0.3808, 0.05878, 0.002193, 0.376, 0.2978, 0.5546, 0.09898, 0.08024, 0.1757, 0.3741, 0.2239, 0.3932, 0.03932, 0.06063, 0.03288, 0.143, 0.03046, 0.08016, 0.1686, 0.09178, 0.04168, 0.1473, 0.1388, 0.06286, 0.06795, 0.01782, 0.07105, 0.5646, 0.5521, 0.5659, 0.09758, 0.286]): _vg.add([_i], _w, 'REPLACE')
_vg = ob_alpaca.vertex_groups.new(name='Torso')
for _i, _w in zip([0, 1, 2, 4, 5, 6, 15, 25, 26, 27, 28, 29, 30, 31, 32, 33, 34, 35, 36, 37, 38, 39, 40, 65, 66, 67, 68, 69, 70, 71, 72, 82, 178, 186, 467, 468, 472, 473, 474, 480, 481, 482, 484, 485, 486, 495, 505, 506, 507, 508, 509, 510, 511, 512, 513, 514, 515, 516, 517, 518, 519, 520, 521, 522, 523, 524, 538, 562, 563, 564, 565, 566, 567, 568, 569, 578, 579, 580, 581, 582, 583, 584, 585, 594, 596, 694, 702, 1017, 1018, 1022, 1023, 1024], [0.2304, 0.533, 0.2458, 0.5017, 0.2219, 0.5173, 0.03502, 0.07454, 0.06261, 0.2041, 0.1673, 0.4986, 0.245, 0.09199, 0.1898, 0.01295, 0.2254, 0.4991, 0.4954, 0.5187, 0.5303, 0.07181, 0.07505, 0.06263, 0.08311, 0.02829, 0.1239, 0.5193, 0.5176, 0.03483, 0.05196, 0.007212, 0.05749, 0.06309, 0.2195, 0.5111, 0.05514, 0.09272, 0.5319, 0.2304, 0.533, 0.2458, 0.5017, 0.2219, 0.5173, 0.03502, 0.07454, 0.06261, 0.2041, 0.1673, 0.4986, 0.245, 0.09199, 0.1898, 0.5037, 0.2254, 0.01295, 0.2254, 0.4991, 0.2493, 0.5747, 0.4954, 0.5187, 0.5303, 0.07181, 0.07505, 0.0411, 0.06263, 0.08311, 0.02829, 0.1239, 0.5193, 0.5176, 0.03483, 0.05196, 0.07601, 0.09384, 0.3459, 0.2121, 0.503, 0.5424, 0.07967, 0.07789, 0.007212, 0.0156, 0.05749, 0.06309, 0.2195, 0.5111, 0.05514, 0.09272, 0.5319]): _vg.add([_i], _w, 'REPLACE')
_vg = ob_alpaca.vertex_groups.new(name='Torso2')
for _i, _w in zip([0, 1, 2, 3, 4, 5, 6, 13, 14, 15, 25, 26, 27, 28, 29, 30, 31, 33, 34, 35, 36, 37, 38, 47, 48, 50, 65, 66, 68, 69, 70, 74, 81, 82, 83, 466, 467, 468, 471, 472, 474, 475, 480, 481, 482, 483, 484, 485, 486, 493, 494, 495, 505, 506, 507, 508, 509, 510, 511, 513, 514, 515, 516, 517, 518, 519, 520, 521, 522, 535, 536, 537, 538, 540, 562, 563, 565, 566, 567, 571, 578, 579, 581, 582, 583, 588, 593, 594, 595, 596, 610, 880, 1016, 1017, 1018, 1021, 1022, 1024, 1026], [0.6012, 0.08282, 0.5538, 0.04194, 0.1218, 0.2678, 0.09526, 0.02952, 0.1627, 0.2627, 0.2391, 0.6224, 0.04868, 0.01301, 0.09143, 0.567, 0.5514, 0.2157, 0.4864, 0.1111, 0.2781, 0.1605, 0.2615, 0.1091, 0.07135, 0.01872, 0.4812, 0.597, 0.008379, 0.2159, 0.2619, 0.06233, 0.07667, 0.179, 0.1317, 0.02531, 0.5807, 0.0911, 0.1356, 0.6105, 0.2414, 0.05303, 0.6012, 0.08282, 0.5538, 0.04194, 0.1218, 0.2678, 0.09526, 0.02952, 0.1627, 0.2627, 0.2391, 0.6224, 0.04868, 0.01301, 0.09143, 0.567, 0.5514, 0.1229, 0.3887, 0.2157, 0.4864, 0.1111, 0.5452, 0.08065, 0.2781, 0.1605, 0.2615, 0.1091, 0.07135, 0.1062, 0.2721, 0.01872, 0.4812, 0.597, 0.008379, 0.2159, 0.2619, 0.06233, 0.3469, 0.5464, 0.05155, 0.2719, 0.1637, 0.1382, 0.07667, 0.179, 0.1317, 0.198, 0.01991, 0.03557, 0.02531, 0.5807, 0.0911, 0.1356, 0.6105, 0.2414, 0.05303]): _vg.add([_i], _w, 'REPLACE')
_vg = ob_alpaca.vertex_groups.new(name='Torso3')
for _i, _w in zip([2, 13, 14, 15, 16, 26, 30, 31, 33, 36, 46, 47, 48, 50, 51, 66, 73, 74, 81, 82, 83, 86, 87, 88, 89, 397, 399, 401, 403, 448, 449, 456, 457, 466, 471, 472, 475, 482, 493, 494, 495, 496, 506, 510, 511, 515, 518, 520, 534, 535, 536, 538, 540, 541, 542, 563, 570, 571, 579, 582, 587, 588, 593, 594, 595, 596, 599, 600, 601, 602, 611, 880, 925, 927, 929, 931, 933, 936, 998, 999, 1006, 1007, 1016, 1021, 1022, 1026, 1031], [0.06027, 0.09374, 0.4719, 0.3791, 0.3505, 0.1228, 0.04857, 0.1758, 0.4261, 0.00712, 0.062, 0.2297, 0.001283, 0.1157, 0.2126, 0.1518, 0.3265, 0.2075, 0.458, 0.3582, 0.4032, 0.02375, 0.4275, 0.1618, 0.0663, 0.1103, 0.01069, 0.05429, 0.01665, 0.1435, 0.207, 0.03431, 0.02285, 0.2466, 0.1344, 0.009808, 0.4499, 0.06027, 0.09374, 0.4719, 0.3791, 0.3505, 0.1228, 0.04857, 0.1758, 0.4261, 0.06428, 0.00712, 0.062, 0.2297, 0.001283, 0.3493, 0.1157, 0.2126, 0.3155, 0.1518, 0.3265, 0.2075, 0.1746, 0.01144, 0.06973, 0.245, 0.458, 0.3582, 0.4032, 0.3271, 0.02375, 0.4275, 0.1618, 0.0663, 0.0197, 0.08672, 0.1103, 0.01069, 0.05429, 0.01665, 0.1281, 0.00452, 0.1435, 0.207, 0.03431, 0.02285, 0.2466, 0.1344, 0.009808, 0.4499, 0.3555]): _vg.add([_i], _w, 'REPLACE')
_vg = ob_alpaca.vertex_groups.new(name='Neck1')
for _i, _w in zip([2, 13, 14, 15, 16, 26, 31, 33, 46, 47, 50, 51, 66, 73, 74, 81, 82, 83, 86, 87, 88, 89, 96, 397, 398, 399, 400, 401, 402, 403, 404, 431, 432, 448, 449, 456, 457, 458, 459, 466, 471, 475, 482, 493, 494, 495, 496, 506, 511, 515, 518, 534, 535, 538, 540, 541, 542, 563, 570, 571, 579, 587, 588, 593, 594, 595, 596, 599, 600, 601, 602, 609, 611, 880, 925, 926, 927, 928, 929, 930, 931, 932, 933, 934, 935, 936, 968, 969, 970, 998, 999, 1006, 1007, 1008, 1009, 1016, 1021, 1026, 1031], [0.007222, 0.5293, 0.1212, 0.1995, 0.4932, 0.02613, 0.08891, 0.1933, 0.07511, 0.4561, 0.5345, 0.6102, 0.06213, 0.3529, 0.5196, 0.289, 0.2933, 0.2952, 0.02601, 0.3855, 0.1513, 0.01569, 0.01062, 0.7492, 0.4516, 0.1858, 0.01011, 0.6907, 0.221, 0.2315, 0.01574, 0.04909, 0.004949, 0.672, 0.6514, 0.5632, 0.3222, 0.06436, 0.09875, 0.5647, 0.02321, 0.1208, 0.007222, 0.5293, 0.1212, 0.1995, 0.4932, 0.02613, 0.08891, 0.1933, 0.01814, 0.07511, 0.4561, 0.2174, 0.5345, 0.6102, 0.5621, 0.06213, 0.3529, 0.5196, 0.09835, 0.09092, 0.4139, 0.289, 0.2933, 0.2952, 0.3004, 0.02601, 0.3855, 0.1513, 0.01569, 0.01062, 0.03929, 0.4866, 0.7492, 0.4516, 0.1858, 0.01011, 0.6907, 0.221, 0.2315, 0.01574, 0.7477, 0.4797, 0.0001731, 0.1595, 0.04909, 0.07039, 0.004949, 0.672, 0.6514, 0.5632, 0.3222, 0.06436, 0.09875, 0.5647, 0.02321, 0.1208, 0.4804]): _vg.add([_i], _w, 'REPLACE')
_vg = ob_alpaca.vertex_groups.new(name='Neck2')
for _i, _w in zip([13, 14, 15, 31, 33, 47, 50, 51, 74, 81, 82, 83, 87, 397, 398, 399, 400, 401, 402, 403, 404, 405, 406, 407, 408, 409, 429, 430, 431, 432, 448, 449, 456, 457, 458, 459, 460, 461, 464, 465, 466, 493, 494, 495, 511, 515, 535, 538, 540, 541, 542, 571, 579, 588, 593, 594, 595, 596, 600, 880, 925, 926, 927, 928, 929, 930, 931, 932, 933, 934, 935, 936, 937, 938, 939, 940, 941, 942, 943, 947, 965, 966, 967, 968, 969, 970, 998, 999, 1006, 1007, 1008, 1009, 1010, 1011, 1014, 1015, 1016], [0.3063, 0.0002977, 0.06448, 0.006408, 0.05628, 0.1533, 0.2819, 0.05992, 0.1603, 0.05205, 0.09608, 0.08535, 0.03257, 0.09716, 0.515, 0.7335, 0.8193, 0.2337, 0.7581, 0.6996, 0.8604, 0.05769, 0.1387, 0.06123, 0.128, 0.03042, 0.2616, 0.3426, 0.8652, 0.8146, 0.1267, 0.07836, 0.3697, 0.6165, 0.8608, 0.848, 0.07003, 0.09633, 0.7613, 0.6451, 0.0841, 0.3063, 0.0002977, 0.06448, 0.006408, 0.05628, 0.1533, 0.07423, 0.2819, 0.05992, 0.002681, 0.1603, 0.01501, 0.1472, 0.05205, 0.09608, 0.08535, 0.1046, 0.03257, 0.3481, 0.09716, 0.515, 0.7335, 0.8193, 0.2337, 0.7581, 0.6996, 0.8604, 0.08187, 0.4919, 0.7794, 0.7487, 0.05769, 0.1387, 0.06123, 0.128, 0.1233, 0.05054, 0.03042, 0.02616, 0.2616, 0.2166, 0.3426, 0.8652, 0.8578, 0.8146, 0.1267, 0.07836, 0.3697, 0.6165, 0.8608, 0.848, 0.07003, 0.09633, 0.7613, 0.6451, 0.0841]): _vg.add([_i], _w, 'REPLACE')
_vg = ob_alpaca.vertex_groups.new(name='Neck3')
for _i, _w in zip([17, 18, 20, 49, 52, 55, 56, 59, 75, 308, 371, 373, 374, 399, 400, 404, 405, 406, 407, 408, 409, 410, 411, 412, 429, 430, 431, 432, 439, 440, 441, 450, 451, 452, 453, 454, 455, 458, 459, 460, 461, 462, 463, 464, 465, 497, 498, 500, 539, 543, 546, 547, 548, 551, 552, 572, 589, 590, 829, 881, 898, 900, 901, 902, 927, 928, 932, 935, 936, 937, 938, 939, 940, 941, 942, 943, 944, 945, 946, 947, 948, 965, 966, 967, 968, 969, 970, 981, 982, 983, 984, 1000, 1001, 1002, 1003, 1004, 1005, 1008, 1009, 1010, 1011, 1012, 1013, 1014, 1015], [0.02597, 0.4333, 0.1356, 0.2058, 0.06983, 0.4124, 0.01023, 0.113, 0.1749, 0.01103, 0.003947, 0.0492, 0.04659, 0.01048, 0.1368, 0.09445, 0.8368, 0.8105, 0.8308, 0.8005, 0.6782, 0.4936, 0.6335, 0.5034, 0.706, 0.6279, 0.07879, 0.1483, 0.02206, 0.0788, 0.08877, 0.2706, 0.1427, 0.05254, 0.0239, 0.04966, 0.1, 0.06288, 0.03641, 0.8464, 0.829, 0.6787, 0.6319, 0.2221, 0.3333, 0.02597, 0.4333, 0.1356, 0.2058, 0.06983, 0.4124, 0.5431, 0.01023, 0.113, 0.1713, 0.1749, 0.2788, 0.008008, 0.01077, 0.003895, 0.004043, 0.04191, 0.04921, 0.04659, 0.01048, 0.1368, 0.09445, 0.1814, 0.03873, 0.8368, 0.8105, 0.8308, 0.8005, 0.8306, 0.8462, 0.6782, 0.4936, 0.6335, 0.5034, 0.735, 0.4862, 0.706, 0.7504, 0.6279, 0.07879, 0.0655, 0.1483, 0.02209, 0.0788, 0.08877, 0.09466, 0.2707, 0.1428, 0.05256, 0.02403, 0.05003, 0.1001, 0.06288, 0.03641, 0.8464, 0.829, 0.6787, 0.6319, 0.2221, 0.3333]): _vg.add([_i], _w, 'REPLACE')
_vg = ob_alpaca.vertex_groups.new(name='Head')
for _i, _w in zip([17, 18, 19, 20, 21, 22, 23, 24, 49, 52, 53, 54, 55, 56, 57, 58, 59, 60, 61, 62, 63, 64, 75, 76, 77, 78, 79, 80, 300, 301, 302, 303, 304, 305, 306, 307, 308, 309, 310, 311, 312, 313, 314, 317, 357, 359, 360, 361, 362, 363, 364, 365, 366, 367, 368, 369, 370, 371, 372, 373, 374, 375, 376, 377, 378, 379, 380, 381, 382, 383, 384, 385, 386, 387, 388, 389, 390, 391, 392, 393, 394, 395, 396, 405, 406, 407, 408, 409, 410, 411, 412, 433, 434, 435, 436, 437, 438, 439, 440, 441, 450, 451, 452, 453, 454, 455, 460, 461, 462, 463, 497, 498, 499, 500, 501, 502, 503, 504, 539, 543, 544, 545, 546, 547, 548, 549, 550, 551, 552, 553, 554, 555, 556, 557, 558, 559, 560, 561, 572, 573, 574, 575, 576, 577, 589, 590, 591, 592, 819, 820, 821, 822, 823, 824, 825, 826, 827, 828, 829, 830, 831, 832, 833, 834, 835, 836, 837, 840, 881, 882, 884, 885, 886, 887, 888, 889, 890, 891, 892, 893, 894, 895, 896, 897, 898, 899, 900, 901, 902, 903, 904, 905, 906, 907, 908, 909, 910, 911, 912, 913, 914, 915, 916, 917, 918, 919, 920, 921, 922, 923, 924, 937, 938, 939, 940, 941, 942, 943, 944, 945, 946, 947, 948, 971, 972, 973, 974, 975, 976, 977, 978, 979, 980, 981, 982, 983, 984, 1000, 1001, 1002, 1003, 1004, 1005, 1010, 1011, 1012, 1013], [0.01973, 0.5191, 0.9751, 0.8403, 0.9964, 0.9817, 0.9657, 0.996, 0.7621, 0.06424, 0.08577, 0.6248, 0.4935, 0.9614, 0.9629, 0.9687, 0.8453, 0.9794, 0.9978, 0.9986, 0.9955, 0.9973, 0.7698, 0.1381, 0.965, 0.9199, 0.9978, 0.9979, 0.9925, 0.9951, 0.9911, 0.994, 0.9915, 0.6163, 0.6747, 0.6505, 0.2152, 0.9991, 0.999, 0.9981, 0.9979, 0.9987, 0.9986, 0.01665, 0.06209, 0.6435, 0.694, 0.6652, 0.685, 0.6476, 0.8478, 0.7557, 0.8733, 0.7496, 0.8031, 0.8354, 0.7725, 0.7826, 0.8819, 0.9206, 0.9393, 0.899, 0.7058, 0.678, 0.6985, 0.6655, 0.8135, 0.7388, 0.7785, 0.8046, 0.7585, 0.7126, 0.6927, 0.7093, 0.6818, 0.7913, 0.7337, 0.7674, 0.7848, 0.749, 0.7059, 0.7264, 0.7468, 0.07835, 0.0377, 0.07788, 0.06076, 0.2626, 0.3923, 0.2987, 0.3564, 0.6164, 0.6147, 0.6862, 0.6552, 0.7088, 0.8024, 0.8731, 0.8897, 0.8927, 0.5109, 0.1686, 0.8303, 0.7381, 0.314, 0.677, 0.05868, 0.05841, 0.2229, 0.2202, 0.01973, 0.5191, 0.9751, 0.8404, 0.9964, 0.9817, 0.9657, 0.996, 0.7621, 0.06424, 0.08563, 0.6249, 0.4935, 0.4213, 0.9614, 0.9629, 0.9687, 0.8453, 0.8116, 0.9794, 0.9763, 0.9635, 0.9978, 0.9986, 0.9972, 0.9955, 0.9973, 0.9961, 0.7699, 0.1375, 0.965, 0.92, 0.9978, 0.9979, 0.6984, 0.9648, 0.998, 0.9991, 0.9925, 0.9951, 0.9911, 0.994, 0.9915, 0.9929, 0.9912, 0.6164, 0.6748, 0.6506, 0.2139, 0.9991, 0.999, 0.9981, 0.9979, 0.9987, 0.9986, 0.9992, 0.9992, 0.01653, 0.001468, 0.06207, 0.04677, 0.6463, 0.6941, 0.6653, 0.6863, 0.6481, 0.8479, 0.7557, 0.8733, 0.8829, 0.7496, 0.8032, 0.8356, 0.773, 0.7832, 0.8821, 0.9458, 0.9206, 0.9393, 0.8992, 0.7059, 0.6781, 0.6993, 0.666, 0.8136, 0.7388, 0.7786, 0.8047, 0.7589, 0.7127, 0.6929, 0.7098, 0.6822, 0.7914, 0.7338, 0.7674, 0.7849, 0.7493, 0.7082, 0.7264, 0.7469, 0.07835, 0.0377, 0.07788, 0.06077, 0.0239, 0.0794, 0.2626, 0.3923, 0.2987, 0.3564, 0.2165, 0.4116, 0.6164, 0.6147, 0.6314, 0.6862, 0.7121, 0.6552, 0.7088, 0.8024, 0.7598, 0.8204, 0.8733, 0.8898, 0.8927, 0.893, 0.511, 0.1688, 0.8306, 0.7387, 0.3156, 0.6774, 0.05869, 0.05842, 0.2229, 0.2202]): _vg.add([_i], _w, 'REPLACE')
_vg = ob_alpaca.vertex_groups.new(name='Ear1.L')
for _i, _w in zip([17, 52, 53, 54, 55, 59, 75, 76, 78, 305, 306, 307, 308, 315, 316, 317, 318, 319, 320, 321, 322, 323, 324, 325, 335, 345, 357, 358, 359, 360, 361, 362, 363, 364, 365, 366, 367, 368, 369, 370, 371, 372, 375, 376, 377, 378, 379, 380, 381, 382, 383, 384, 385, 386, 387, 388, 389, 390, 391, 392, 393, 394, 395, 396, 407, 410, 411, 412, 433, 434, 435, 436, 437, 438, 439, 450, 451, 452, 453, 454, 455, 462, 463, 497, 543, 827, 838, 839, 843, 881, 882, 883, 884, 886, 891, 892, 893, 948, 971, 972, 973, 974, 975, 976, 977, 978, 979, 980, 997], [0.7505, 0.8114, 0.762, 0.2852, 0.07494, 0.01528, 0.03677, 0.7661, 0.04233, 0.3065, 0.1949, 0.2407, 0.7042, 0.8658, 0.8526, 0.7377, 0.903, 0.8382, 0.6615, 0.06662, 0.03151, 0.1081, 0.06037, 0.03468, 0.08233, 0.1183, 0.6016, 0.7408, 0.286, 0.1838, 0.2207, 0.2464, 0.2772, 0.09397, 0.1386, 0.06111, 0.1521, 0.1191, 0.1087, 0.1655, 0.1596, 0.07674, 0.06303, 0.1818, 0.2122, 0.2298, 0.2539, 0.1182, 0.1605, 0.1379, 0.1309, 0.1747, 0.18, 0.1994, 0.2158, 0.2346, 0.1333, 0.1665, 0.1466, 0.144, 0.1796, 0.2031, 0.1825, 0.1621, 0.003515, 0.09227, 0.03192, 0.127, 0.2723, 0.2563, 0.1838, 0.2296, 0.1524, 0.09258, 0.07609, 0.2048, 0.67, 0.1027, 0.2019, 0.6049, 0.2084, 0.07983, 0.1295, 0.152, 0.01935, 0.009593, 0.02363, 0.02747, 0.04032, 0.4634, 0.1173, 0.1473, 0.3108, 0.0008879, 0.0138, 0.004708, 0.03141, 0.04573, 0.01313, 0.04031, 0.1325, 0.03358, 0.102, 0.008959, 0.04548, 0.038, 0.08291, 0.06215, 0.4327]): _vg.add([_i], _w, 'REPLACE')
_vg = ob_alpaca.vertex_groups.new(name='Ear2.L')
for _i, _w in zip([53, 54, 76, 305, 306, 307, 308, 315, 316, 317, 318, 319, 320, 321, 322, 323, 324, 325, 326, 329, 330, 331, 335, 345, 346, 348, 357, 358, 359, 360, 361, 362, 363, 364, 365, 367, 368, 369, 370, 376, 377, 378, 379, 380, 381, 382, 383, 384, 385, 386, 387, 388, 389, 390, 391, 392, 393, 394, 395, 396, 433, 434, 435, 436, 437, 438, 882, 884, 973, 975, 979, 997], [0.09819, 0.04395, 0.05913, 0.02587, 0.07946, 0.06289, 0.02108, 0.01931, 0.02739, 0.1909, 0.0796, 0.1188, 0.1847, 0.144, 0.03993, 0.8348, 0.8296, 0.7167, 0.03406, 0.01494, 0.02255, 0.03886, 0.8701, 0.7845, 0.3348, 0.05272, 0.1269, 0.02979, 0.01441, 0.07658, 0.07093, 0.01282, 0.02534, 0.007578, 0.05326, 0.0545, 0.03071, 0.003815, 0.003514, 0.06965, 0.06826, 0.02036, 0.03573, 0.02151, 0.0595, 0.04241, 0.0163, 0.01413, 0.06683, 0.06836, 0.02761, 0.04245, 0.03202, 0.05982, 0.04765, 0.02636, 0.02348, 0.05367, 0.054, 0.05326, 0.05534, 0.05555, 0.06332, 0.06316, 0.06449, 0.02507, 0.05671, 0.1552, 0.04352, 0.02588, 0.01761, 0.03094]): _vg.add([_i], _w, 'REPLACE')
_vg = ob_alpaca.vertex_groups.new(name='Ear3.L')
for _i, _w in zip([315, 316, 320, 321, 322, 323, 324, 325, 326, 327, 328, 329, 330, 331, 332, 335, 336, 345, 346, 347, 348, 349, 350, 357, 358], [0.04642, 0.0546, 0.05684, 0.749, 0.8085, 0.05149, 0.1243, 0.2651, 0.8109, 0.195, 0.07924, 0.9419, 0.8295, 0.5979, 0.06, 0.02675, 0.04281, 0.07768, 0.5896, 0.5064, 0.8072, 0.007594, 0.087, 0.004684, 0.01728]): _vg.add([_i], _w, 'REPLACE')
_vg = ob_alpaca.vertex_groups.new(name='Ear4.L')
for _i, _w in zip([321, 322, 326, 327, 328, 330, 331, 332, 333, 334, 336, 337, 338, 339, 340, 341, 342, 343, 344, 346, 347, 348, 349, 350, 351, 352, 353, 354, 355, 356], [0.02127, 0.1024, 0.1354, 0.8225, 0.9324, 0.131, 0.3543, 0.9471, 1.0, 1.0, 0.9513, 0.9828, 1.0, 1.0, 1.0, 1.0, 0.9905, 0.9983, 1.0, 0.05207, 0.5068, 0.1338, 0.9713, 0.9129, 0.9871, 0.9992, 0.9865, 0.9989, 0.9999, 0.9954]): _vg.add([_i], _w, 'REPLACE')
_vg = ob_alpaca.vertex_groups.new(name='Ear1.R')
for _i, _w in zip([17, 52, 306, 315, 316, 320, 357, 358, 360, 365, 366, 433, 434, 435, 436, 437, 438, 497, 543, 544, 545, 546, 551, 572, 573, 575, 826, 827, 828, 829, 838, 839, 840, 841, 842, 843, 844, 845, 846, 847, 848, 858, 868, 881, 882, 883, 884, 885, 886, 887, 888, 889, 890, 891, 892, 893, 894, 895, 896, 897, 898, 899, 903, 904, 905, 906, 907, 908, 909, 910, 911, 912, 913, 914, 915, 916, 917, 918, 919, 920, 921, 922, 923, 924, 939, 944, 945, 946, 948, 971, 972, 973, 974, 975, 976, 977, 978, 979, 980, 981, 997, 1000, 1001, 1002, 1003, 1004, 1005, 1012, 1013], [0.152, 0.01935, 0.009622, 0.02363, 0.02747, 0.04033, 0.1173, 0.1473, 0.0009174, 0.01383, 0.00472, 0.01316, 0.04035, 0.03361, 0.008993, 0.0455, 0.03801, 0.7505, 0.8114, 0.7623, 0.2854, 0.07488, 0.01512, 0.03655, 0.7672, 0.04229, 0.3067, 0.1949, 0.2408, 0.7064, 0.8658, 0.8526, 0.7378, 0.903, 0.8384, 0.6615, 0.06663, 0.03151, 0.1081, 0.06037, 0.03469, 0.08234, 0.1183, 0.4634, 0.6016, 0.7408, 0.3108, 0.2835, 0.1838, 0.2207, 0.2454, 0.2769, 0.09394, 0.1386, 0.06111, 0.03142, 0.1522, 0.1191, 0.1086, 0.1651, 0.1591, 0.07659, 0.0629, 0.1818, 0.2122, 0.2292, 0.2537, 0.1182, 0.1606, 0.1379, 0.1308, 0.1744, 0.18, 0.1994, 0.2154, 0.2344, 0.1333, 0.1665, 0.1466, 0.144, 0.1794, 0.2008, 0.1826, 0.1622, 0.003504, 0.09227, 0.03185, 0.127, 0.04572, 0.2724, 0.2563, 0.1326, 0.1839, 0.102, 0.2296, 0.1525, 0.09259, 0.08292, 0.06216, 0.07589, 0.4327, 0.2047, 0.6699, 0.1024, 0.2013, 0.6032, 0.2079, 0.07979, 0.1295]): _vg.add([_i], _w, 'REPLACE')
_vg = ob_alpaca.vertex_groups.new(name='Ear2.R')
for _i, _w in zip([357, 544, 545, 573, 826, 827, 828, 829, 838, 839, 840, 841, 842, 843, 844, 845, 846, 847, 848, 849, 852, 853, 854, 858, 868, 869, 871, 882, 883, 884, 885, 886, 887, 888, 889, 890, 891, 894, 895, 896, 897, 904, 905, 906, 907, 908, 909, 910, 911, 912, 913, 914, 915, 916, 917, 918, 919, 920, 921, 922, 923, 924, 971, 972, 973, 974, 975, 976, 977, 978, 979, 997], [0.05671, 0.09812, 0.04383, 0.05885, 0.02576, 0.07943, 0.06283, 0.01986, 0.01931, 0.02739, 0.1908, 0.0796, 0.1187, 0.1847, 0.144, 0.03993, 0.8348, 0.8296, 0.7167, 0.03406, 0.01494, 0.02255, 0.03886, 0.8701, 0.7845, 0.3348, 0.05272, 0.1269, 0.02979, 0.1552, 0.01341, 0.07653, 0.07087, 0.01236, 0.0251, 0.007517, 0.05324, 0.05447, 0.03064, 0.003723, 0.003325, 0.0696, 0.0682, 0.02006, 0.03552, 0.02143, 0.05946, 0.04233, 0.01619, 0.01394, 0.06678, 0.06829, 0.02737, 0.04227, 0.03193, 0.05977, 0.04756, 0.02625, 0.02329, 0.05369, 0.05394, 0.05321, 0.05529, 0.05552, 0.0435, 0.0633, 0.02585, 0.06312, 0.06447, 0.02504, 0.01759, 0.03094]): _vg.add([_i], _w, 'REPLACE')
_vg = ob_alpaca.vertex_groups.new(name='Ear3.R')
for _i, _w in zip([838, 839, 843, 844, 845, 846, 847, 848, 849, 850, 851, 852, 853, 854, 855, 858, 859, 868, 869, 870, 871, 872, 873, 882, 883], [0.04642, 0.0546, 0.05683, 0.749, 0.8085, 0.05149, 0.1243, 0.2651, 0.8109, 0.195, 0.07924, 0.9419, 0.8295, 0.5979, 0.06, 0.02675, 0.04281, 0.07768, 0.5896, 0.5064, 0.8072, 0.007595, 0.087, 0.004682, 0.01728]): _vg.add([_i], _w, 'REPLACE')
_vg = ob_alpaca.vertex_groups.new(name='Ear4.R')
for _i, _w in zip([844, 845, 849, 850, 851, 853, 854, 855, 856, 857, 859, 860, 861, 862, 863, 864, 865, 866, 867, 869, 870, 871, 872, 873, 874, 875, 876, 877, 878, 879], [0.02127, 0.1024, 0.1354, 0.8225, 0.9324, 0.131, 0.3543, 0.9471, 1.0, 1.0, 0.9513, 0.9828, 1.0, 1.0, 1.0, 1.0, 0.9905, 0.9983, 1.0, 0.05207, 0.5068, 0.1338, 0.9713, 0.9129, 0.9871, 0.9992, 0.9865, 0.9989, 0.9999, 0.9954]): _vg.add([_i], _w, 'REPLACE')
_vg = ob_alpaca.vertex_groups.new(name='FrontShoulder.L')
for _i, _w in zip([3, 5, 14, 16, 25, 26, 33, 34, 37, 46, 48, 51, 65, 66, 73, 81, 83, 84, 85, 86, 87, 88, 89, 90, 92, 95, 96, 97, 120, 121, 292, 298, 466, 467, 471, 472, 475, 485, 505, 514, 534, 537, 542, 578, 587, 599, 603, 608, 609, 610, 611, 612, 635, 636, 1031], [0.03059, 0.0765, 0.09064, 0.06648, 0.2383, 0.0528, 0.008274, 0.05044, 0.00946, 0.4108, 0.3922, 0.05025, 0.1357, 0.001318, 0.14, 0.05084, 0.0009266, 0.05145, 0.07636, 0.2145, 0.05812, 0.2866, 0.3842, 0.1215, 0.06163, 0.08162, 0.326, 0.1326, 0.08424, 0.008578, 0.007946, 0.008428, 0.004038, 0.02056, 0.3198, 0.1122, 0.16, 0.001976, 0.03814, 0.06031, 0.07066, 0.2827, 0.009117, 0.1679, 0.3043, 0.009417, 0.008224, 0.06977, 0.1026, 0.2831, 0.2913, 0.04204, 0.06592, 0.3032, 0.0519]): _vg.add([_i], _w, 'REPLACE')
_vg = ob_alpaca.vertex_groups.new(name='FrontUpperLeg.L')
for _i, _w in zip([0, 3, 5, 14, 16, 25, 26, 33, 34, 37, 46, 48, 51, 65, 66, 69, 73, 81, 83, 84, 85, 86, 87, 88, 89, 90, 91, 92, 93, 94, 95, 96, 97, 98, 99, 100, 101, 102, 103, 104, 105, 106, 107, 108, 109, 110, 111, 112, 116, 117, 119, 120, 121, 122, 123, 124, 292, 293, 294, 295, 296, 297, 298, 299, 466, 467, 471, 472, 475, 514, 534, 537, 578, 587, 608, 609, 610, 611, 612, 635, 636, 1031], [0.0127, 0.891, 0.09091, 0.1007, 0.05842, 0.2962, 0.06668, 0.01606, 0.07736, 0.02081, 0.3473, 0.4856, 0.05042, 0.2591, 0.01229, 0.01286, 0.1493, 0.05772, 0.007624, 0.9164, 0.893, 0.6638, 0.06334, 0.3739, 0.4926, 0.8015, 0.9584, 0.9012, 0.9727, 0.969, 0.771, 0.4574, 0.7742, 0.9321, 0.9831, 0.8947, 0.9491, 0.886, 0.8859, 0.945, 0.8944, 0.1015, 0.1772, 0.1043, 0.1753, 0.1715, 0.1087, 0.1903, 0.01411, 0.005436, 0.00757, 0.7968, 0.9328, 0.8886, 0.1669, 0.01831, 0.9468, 0.9789, 0.9793, 0.9814, 0.986, 0.9741, 0.9502, 0.9831, 0.01036, 0.05209, 0.35, 0.1502, 0.1907, 0.03653, 0.01119, 0.1411, 0.08484, 0.1138, 0.04242, 0.05616, 0.1911, 0.1674, 0.001699, 0.03195, 0.1874, 0.0003158]): _vg.add([_i], _w, 'REPLACE')
_vg = ob_alpaca.vertex_groups.new(name='FrontLowerLeg.L')
for _i, _w in zip([100, 101, 102, 103, 104, 105, 106, 107, 108, 109, 110, 111, 112, 113, 114, 115, 116, 117, 118, 119, 122, 123, 124, 125, 126, 127, 128, 129, 130, 131, 132, 133, 134, 135, 136, 137, 138, 139, 140, 141, 142, 143, 144, 145, 146, 147, 148, 150, 151, 152, 153, 154, 155, 156, 413, 414, 415, 416, 417, 418, 419, 420], [0.104, 0.05062, 0.1134, 0.1131, 0.05422, 0.1044, 0.8984, 0.8225, 0.8957, 0.8245, 0.8283, 0.8912, 0.8095, 0.9949, 0.9757, 0.991, 0.9679, 0.9721, 0.9906, 0.9711, 0.1109, 0.833, 0.9658, 0.9959, 0.9949, 0.9941, 0.9959, 0.995, 0.9965, 0.9949, 0.9962, 0.881, 0.9758, 0.8844, 0.948, 0.9734, 0.8912, 0.9713, 0.9663, 0.9084, 0.7904, 0.9022, 0.908, 0.8103, 0.1503, 0.1498, 0.1473, 0.1405, 0.05107, 0.02178, 0.1337, 0.04396, 0.0005726, 0.0009314, 0.9981, 0.9949, 0.9881, 0.9905, 0.9983, 0.9995, 0.9917, 0.987]): _vg.add([_i], _w, 'REPLACE')
_vg = ob_alpaca.vertex_groups.new(name='FrontShoulder.R')
for _i, _w in zip([5, 25, 46, 86, 90, 95, 96, 97, 120, 483, 485, 494, 496, 505, 506, 514, 515, 516, 521, 534, 536, 537, 541, 542, 562, 563, 570, 578, 587, 593, 595, 597, 598, 599, 600, 601, 602, 603, 605, 608, 609, 610, 611, 612, 635, 636, 637, 811, 817, 1016, 1017, 1021, 1022, 1026, 1031], [0.001976, 0.03814, 0.07066, 0.009417, 0.008224, 0.06977, 0.1026, 0.04204, 0.06592, 0.03059, 0.0765, 0.09064, 0.06648, 0.2383, 0.0528, 0.06031, 0.008274, 0.05044, 0.00946, 0.4108, 0.3922, 0.2827, 0.05025, 0.009117, 0.1357, 0.001318, 0.14, 0.1679, 0.3043, 0.05084, 0.0009266, 0.05145, 0.07636, 0.2145, 0.05812, 0.2866, 0.3842, 0.1215, 0.06163, 0.08162, 0.326, 0.2831, 0.2913, 0.1326, 0.08424, 0.3032, 0.008578, 0.007946, 0.008428, 0.004038, 0.02056, 0.3198, 0.1122, 0.16, 0.0519]): _vg.add([_i], _w, 'REPLACE')
_vg = ob_alpaca.vertex_groups.new(name='FrontUpperLeg.R')
for _i, _w in zip([46, 95, 96, 97, 120, 480, 483, 485, 494, 496, 505, 506, 514, 515, 516, 521, 534, 536, 537, 541, 562, 563, 566, 570, 578, 587, 593, 595, 597, 598, 599, 600, 601, 602, 603, 604, 605, 606, 607, 608, 609, 610, 611, 612, 613, 614, 615, 616, 617, 618, 619, 620, 621, 622, 623, 624, 625, 626, 627, 631, 632, 634, 635, 636, 637, 638, 639, 640, 811, 812, 813, 814, 815, 816, 817, 818, 1016, 1017, 1021, 1022, 1026, 1031], [0.01119, 0.04242, 0.05616, 0.001699, 0.03195, 0.0127, 0.891, 0.09091, 0.1007, 0.05842, 0.2962, 0.06668, 0.03653, 0.01606, 0.07736, 0.02081, 0.3473, 0.4856, 0.1411, 0.05042, 0.2591, 0.01229, 0.01286, 0.1493, 0.08484, 0.1138, 0.05772, 0.007624, 0.9164, 0.893, 0.6638, 0.06334, 0.3739, 0.4926, 0.8015, 0.9584, 0.9012, 0.9727, 0.969, 0.771, 0.4574, 0.1911, 0.1674, 0.7742, 0.9321, 0.9831, 0.8947, 0.9491, 0.886, 0.8859, 0.945, 0.8944, 0.1015, 0.1772, 0.1043, 0.1753, 0.1715, 0.1087, 0.1903, 0.01411, 0.005436, 0.00757, 0.7968, 0.1874, 0.9328, 0.8886, 0.1669, 0.01831, 0.9468, 0.9789, 0.9793, 0.9814, 0.986, 0.9741, 0.9502, 0.9831, 0.01036, 0.05209, 0.35, 0.1502, 0.1907, 0.0003158]): _vg.add([_i], _w, 'REPLACE')
_vg = ob_alpaca.vertex_groups.new(name='FrontLowerLeg.R')
for _i, _w in zip([615, 616, 617, 618, 619, 620, 621, 622, 623, 624, 625, 626, 627, 628, 629, 630, 631, 632, 633, 634, 638, 639, 640, 641, 642, 643, 644, 645, 646, 647, 648, 649, 650, 651, 652, 653, 654, 655, 656, 657, 658, 659, 660, 661, 662, 663, 664, 666, 667, 668, 669, 670, 671, 672, 949, 950, 951, 952, 953, 954, 955, 956], [0.104, 0.05062, 0.1134, 0.1131, 0.05423, 0.1044, 0.8984, 0.8225, 0.8957, 0.8245, 0.8283, 0.8912, 0.8095, 0.9949, 0.9757, 0.991, 0.9679, 0.9721, 0.9906, 0.9711, 0.1109, 0.833, 0.9658, 0.9959, 0.9949, 0.9941, 0.9959, 0.995, 0.9965, 0.9949, 0.9962, 0.881, 0.9758, 0.8844, 0.948, 0.9734, 0.8912, 0.9713, 0.9663, 0.9084, 0.7904, 0.9022, 0.908, 0.8103, 0.1503, 0.1498, 0.1473, 0.1405, 0.05107, 0.02178, 0.1337, 0.04396, 0.0005725, 0.0009314, 0.9981, 0.9949, 0.9881, 0.9905, 0.9983, 0.9995, 0.9917, 0.987]): _vg.add([_i], _w, 'REPLACE')
_vg = ob_alpaca.vertex_groups.new(name='BackShoulder.L')
for _i, _w in zip([4, 9, 11, 12, 27, 28, 35, 36, 39, 42, 45, 68, 70, 71, 178, 179, 180, 181, 182, 183, 184, 185, 186, 188, 476, 477, 479, 507, 513, 523, 528, 581, 584], [0.08879, 0.09955, 0.001379, 0.02872, 0.183, 0.05304, 0.1018, 0.0247, 0.3371, 0.1737, 0.07144, 0.3279, 0.02176, 0.3843, 0.04167, 0.0673, 0.2674, 0.05078, 0.3229, 0.08464, 0.03985, 0.1347, 0.3381, 0.3932, 0.1106, 0.06161, 0.001957, 0.01345, 0.03778, 0.03955, 0.02693, 0.08135, 0.1225]): _vg.add([_i], _w, 'REPLACE')
_vg = ob_alpaca.vertex_groups.new(name='BackLeg.L')
for _i, _w in zip([0, 1, 2, 4, 5, 6, 7, 8, 9, 10, 11, 12, 27, 28, 29, 30, 32, 34, 35, 36, 37, 38, 39, 40, 41, 42, 43, 44, 45, 67, 68, 69, 70, 71, 72, 178, 179, 180, 181, 182, 183, 184, 185, 186, 187, 188, 189, 190, 191, 192, 193, 194, 195, 196, 197, 467, 468, 469, 470, 473, 474, 476, 477, 478, 479, 481, 487, 488, 507, 512, 513, 519, 523, 524, 525, 526, 528, 529, 531, 569, 580, 581, 582, 583, 584, 585, 586, 1025], [0.05393, 0.2019, 0.01296, 0.1174, 0.02487, 0.3357, 0.05468, 0.02669, 0.09044, 0.05272, 0.03662, 0.1256, 0.1734, 0.7199, 0.3131, 0.03936, 0.3578, 0.05062, 0.2009, 0.06402, 0.09714, 0.1322, 0.1773, 0.1999, 0.06564, 0.1982, 0.03253, 0.05787, 0.125, 0.8914, 0.4084, 0.1259, 0.09946, 0.38, 0.3283, 0.8678, 0.8844, 0.5554, 0.6267, 0.3857, 0.3422, 0.4546, 0.2571, 0.5143, 0.8961, 0.4812, 0.7908, 0.003188, 0.001608, 0.08707, 0.05341, 0.07499, 0.1822, 0.1388, 0.07179, 0.05313, 0.3425, 0.05281, 0.1088, 0.8624, 0.1376, 0.6537, 0.4285, 0.943, 0.9035, 0.00709, 0.0396, 0.01696, 0.0002394, 0.06014, 0.04186, 0.08439, 0.005224, 0.0967, 0.05089, 0.01695, 0.01123, 0.009531, 0.02173, 0.03619, 0.1519, 0.06658, 0.004859, 0.04391, 0.07058, 0.1416, 0.01966, 0.01277]): _vg.add([_i], _w, 'REPLACE')
_vg = ob_alpaca.vertex_groups.new(name='BackUpperLeg.L')
for _i, _w in zip([7, 8, 12, 32, 40, 41, 43, 44, 67, 72, 180, 181, 183, 184, 185, 187, 189, 190, 191, 192, 193, 194, 195, 196, 197, 198, 199, 200, 201, 202, 203, 204, 205, 206, 207, 208, 209, 210, 211, 212, 213, 214, 215, 216, 217, 218, 219, 220, 221, 222, 223, 224, 225, 226, 228, 229, 421, 424, 426, 428, 469, 470, 476, 477, 479, 487, 488, 512, 524, 525, 526, 529, 531, 532, 569, 580, 585, 586, 710, 713, 1025], [0.2055, 0.07528, 0.01712, 0.09456, 0.218, 0.29, 0.05693, 0.109, 0.01734, 0.3681, 0.0193, 0.204, 0.06938, 0.1728, 0.01171, 0.08363, 0.1747, 0.9716, 0.9672, 0.905, 0.8636, 0.68, 0.7414, 0.7226, 0.6422, 0.9955, 0.9943, 0.9952, 0.9749, 0.9558, 0.9759, 0.9655, 0.9389, 0.9197, 0.8644, 0.9302, 0.7809, 0.8145, 0.9524, 0.9685, 0.9117, 0.277, 0.3246, 0.2477, 0.3703, 0.3588, 0.1092, 0.4863, 0.4878, 0.04358, 0.0676, 0.04633, 0.09932, 0.09402, 0.03296, 0.1095, 0.05157, 0.03865, 0.004273, 0.03824, 0.0245, 0.06031, 0.09581, 0.1136, 0.03172, 0.1427, 0.06623, 0.009726, 0.1037, 0.1729, 0.09847, 0.03647, 0.07061, 0.02885, 0.03748, 0.06071, 0.1545, 0.04307, 0.01536, 0.01157, 0.00615]): _vg.add([_i], _w, 'REPLACE')
_vg = ob_alpaca.vertex_groups.new(name='BackLowerLeg.L')
for _i, _w in zip([206, 207, 208, 209, 210, 211, 212, 213, 214, 215, 216, 217, 218, 219, 220, 221, 222, 223, 224, 225, 226, 227, 228, 229, 230, 231, 232, 233, 234, 235, 236, 237, 238, 239, 240, 241, 242, 243, 244, 245, 247, 249, 250, 251, 252, 253, 254, 255, 256, 257, 258, 259, 260, 261, 262, 276, 277, 421, 422, 423, 424, 425, 426, 427, 428], [0.07974, 0.1347, 0.06912, 0.218, 0.1839, 0.04487, 0.01252, 0.08413, 0.7227, 0.6749, 0.7521, 0.629, 0.6406, 0.8908, 0.5137, 0.5118, 0.9529, 0.9319, 0.9518, 0.9001, 0.9054, 0.9802, 0.9582, 0.8902, 0.9664, 0.9449, 0.9789, 0.9265, 0.9195, 0.9575, 0.9285, 0.9266, 0.02306, 0.05861, 0.1041, 0.109, 0.4435, 0.4339, 0.4629, 0.4754, 0.006917, 0.04376, 0.1313, 0.06185, 0.127, 0.1547, 0.9882, 0.9928, 0.9925, 0.9957, 0.997, 0.9987, 0.9876, 0.9905, 0.001532, 0.01245, 0.03262, 0.9477, 0.9821, 0.9846, 0.9548, 0.9873, 0.9718, 0.9936, 0.9549]): _vg.add([_i], _w, 'REPLACE')
_vg = ob_alpaca.vertex_groups.new(name='BackShoulder.R')
for _i, _w in zip([27, 39, 484, 489, 491, 492, 507, 508, 513, 517, 520, 523, 527, 528, 533, 565, 567, 568, 581, 584, 694, 695, 696, 697, 698, 699, 700, 701, 702, 704, 1027, 1028, 1030], [0.01345, 0.03955, 0.08879, 0.09955, 0.001379, 0.02872, 0.183, 0.05304, 0.03778, 0.1018, 0.0247, 0.3371, 0.1737, 0.02693, 0.07144, 0.3279, 0.02176, 0.3843, 0.08135, 0.1225, 0.04167, 0.0673, 0.2674, 0.05078, 0.3229, 0.08464, 0.03985, 0.1347, 0.3381, 0.3932, 0.1106, 0.06161, 0.001957]): _vg.add([_i], _w, 'REPLACE')
_vg = ob_alpaca.vertex_groups.new(name='BackLeg.R')
for _i, _w in zip([1, 7, 8, 27, 32, 39, 40, 41, 43, 72, 480, 481, 482, 484, 485, 486, 487, 488, 489, 490, 491, 492, 507, 508, 509, 510, 512, 513, 516, 517, 519, 520, 521, 522, 523, 524, 525, 526, 527, 528, 529, 531, 532, 533, 564, 565, 566, 567, 568, 569, 580, 581, 582, 583, 584, 585, 586, 694, 695, 696, 697, 698, 699, 700, 701, 702, 703, 704, 705, 706, 707, 708, 709, 710, 711, 712, 713, 1017, 1018, 1019, 1020, 1023, 1024, 1025, 1027, 1028, 1029, 1030], [0.00709, 0.0396, 0.01696, 0.0002394, 0.06014, 0.005224, 0.0967, 0.01696, 0.009531, 0.03619, 0.05393, 0.2019, 0.01296, 0.1174, 0.02487, 0.3357, 0.05468, 0.02669, 0.09044, 0.05272, 0.03662, 0.1256, 0.1734, 0.7199, 0.3131, 0.03936, 0.3578, 0.04186, 0.05062, 0.2009, 0.08439, 0.06402, 0.09714, 0.1322, 0.1773, 0.1999, 0.05089, 0.06564, 0.1982, 0.01123, 0.03253, 0.02173, 0.05787, 0.125, 0.8914, 0.4084, 0.1259, 0.09946, 0.38, 0.3283, 0.1519, 0.06658, 0.004859, 0.04391, 0.07058, 0.1416, 0.01966, 0.8678, 0.8844, 0.5554, 0.6267, 0.3857, 0.3422, 0.4546, 0.2571, 0.5143, 0.8961, 0.4812, 0.7908, 0.003188, 0.001608, 0.08707, 0.05341, 0.07499, 0.1822, 0.1388, 0.07179, 0.05313, 0.3425, 0.05281, 0.1088, 0.8624, 0.1376, 0.01277, 0.6537, 0.4285, 0.943, 0.9035]): _vg.add([_i], _w, 'REPLACE')
_vg = ob_alpaca.vertex_groups.new(name='BackUpperLeg.R')
for _i, _w in zip([7, 8, 32, 40, 41, 43, 44, 72, 194, 197, 487, 488, 492, 512, 524, 525, 526, 529, 531, 532, 564, 569, 580, 585, 586, 696, 697, 699, 700, 701, 703, 705, 706, 707, 708, 709, 710, 711, 712, 713, 714, 715, 716, 717, 718, 719, 720, 721, 722, 723, 724, 725, 726, 727, 728, 729, 730, 731, 732, 733, 734, 735, 736, 737, 738, 739, 740, 741, 742, 744, 745, 957, 960, 962, 964, 1019, 1020, 1025, 1027, 1028, 1030], [0.1427, 0.06623, 0.009726, 0.1037, 0.09847, 0.03647, 0.02885, 0.03748, 0.01536, 0.01157, 0.2055, 0.07528, 0.01712, 0.09456, 0.218, 0.1729, 0.29, 0.05693, 0.07061, 0.109, 0.01734, 0.3681, 0.06071, 0.1545, 0.04307, 0.0193, 0.204, 0.06938, 0.1728, 0.01171, 0.08363, 0.1747, 0.9716, 0.9672, 0.905, 0.8636, 0.68, 0.7414, 0.7226, 0.6422, 0.9955, 0.9943, 0.9952, 0.9749, 0.9558, 0.9759, 0.9655, 0.9389, 0.9197, 0.8644, 0.9302, 0.7809, 0.8145, 0.9524, 0.9685, 0.9117, 0.277, 0.3246, 0.2477, 0.3703, 0.3588, 0.1092, 0.4863, 0.4878, 0.04358, 0.0676, 0.04633, 0.09932, 0.09402, 0.03296, 0.1095, 0.05157, 0.03865, 0.004273, 0.03824, 0.0245, 0.06031, 0.00615, 0.09581, 0.1136, 0.03172]): _vg.add([_i], _w, 'REPLACE')
_vg = ob_alpaca.vertex_groups.new(name='BackLowerLeg.R')
for _i, _w in zip([722, 723, 724, 725, 726, 727, 728, 729, 730, 731, 732, 733, 734, 735, 736, 737, 738, 739, 740, 741, 742, 743, 744, 745, 746, 747, 748, 749, 750, 751, 752, 753, 754, 755, 756, 757, 758, 759, 760, 761, 763, 765, 766, 767, 768, 769, 770, 771, 772, 773, 774, 775, 776, 777, 778, 792, 793, 957, 958, 959, 960, 961, 962, 963, 964], [0.07974, 0.1347, 0.06912, 0.218, 0.1839, 0.04487, 0.01251, 0.08413, 0.7227, 0.6749, 0.7521, 0.629, 0.6406, 0.8908, 0.5137, 0.5118, 0.9529, 0.9319, 0.9518, 0.9001, 0.9054, 0.9802, 0.9582, 0.8902, 0.9664, 0.9449, 0.9789, 0.9265, 0.9195, 0.9575, 0.9285, 0.9266, 0.02306, 0.05861, 0.1041, 0.109, 0.4435, 0.4339, 0.4629, 0.4754, 0.006917, 0.04376, 0.1313, 0.06185, 0.127, 0.1547, 0.9882, 0.9928, 0.9925, 0.9957, 0.997, 0.9987, 0.9876, 0.9905, 0.001532, 0.01245, 0.03262, 0.9477, 0.9821, 0.9846, 0.9548, 0.9873, 0.9718, 0.9936, 0.9549]): _vg.add([_i], _w, 'REPLACE')
_vg = ob_alpaca.vertex_groups.new(name='Tail1')
for _i, _w in zip([7, 8, 9, 10, 11, 12, 39, 41, 42, 43, 44, 45, 182, 183, 184, 185, 194, 197, 286, 287, 288, 289, 290, 291, 443, 444, 469, 470, 477, 487, 488, 489, 490, 491, 492, 523, 525, 526, 527, 528, 529, 530, 531, 532, 533, 584, 586, 698, 699, 700, 701, 710, 713, 802, 803, 804, 805, 806, 807, 808, 809, 810, 986, 988, 989, 1019, 1020, 1025, 1028], [0.07889, 0.2653, 0.1912, 0.1825, 0.5094, 0.1412, 0.04594, 0.0791, 0.1174, 0.2035, 0.2604, 0.2353, 0.05413, 0.07465, 0.06399, 0.1082, 0.01416, 0.05246, 0.416, 0.3452, 0.5134, 0.1171, 0.1804, 0.2072, 0.02242, 0.02163, 0.1655, 0.1535, 0.06353, 0.07889, 0.2653, 0.1912, 0.1825, 0.5094, 0.1412, 0.04594, 0.07684, 0.0791, 0.1174, 0.3118, 0.2035, 0.2012, 0.2653, 0.2604, 0.2353, 0.06626, 0.1955, 0.05413, 0.07465, 0.06399, 0.1082, 0.01416, 0.05246, 0.416, 0.4254, 0.3452, 0.3485, 0.5134, 0.1171, 0.05247, 0.1804, 0.2072, 0.1796, 0.02242, 0.02163, 0.1655, 0.1535, 0.1702, 0.06353]): _vg.add([_i], _w, 'REPLACE')
_vg = ob_alpaca.vertex_groups.new(name='Tail2')
for _i, _w in zip([9, 10, 11, 12, 39, 42, 45, 182, 185, 286, 287, 288, 289, 290, 291, 442, 444, 469, 489, 490, 491, 492, 523, 527, 528, 530, 533, 584, 698, 701, 802, 803, 804, 805, 806, 807, 808, 809, 810, 985, 986, 987, 989, 1019, 1025], [0.1954, 0.05022, 0.1796, 0.029, 0.04542, 0.08974, 0.0875, 0.01674, 0.0322, 0.416, 0.1248, 0.3045, 0.7871, 0.166, 0.5961, 0.06021, 0.04266, 0.004452, 0.1954, 0.05022, 0.1796, 0.029, 0.04542, 0.08974, 0.3193, 0.02653, 0.0875, 0.067, 0.01674, 0.0322, 0.416, 0.4888, 0.1248, 0.05116, 0.3045, 0.7871, 0.897, 0.166, 0.5961, 0.06021, 0.04541, 0.01489, 0.04266, 0.004452, 0.001134]): _vg.add([_i], _w, 'REPLACE')
_vg = ob_alpaca.vertex_groups.new(name='Tail3')
for _i, _w in zip([10, 11, 12, 43, 45, 287, 288, 289, 290, 291, 442, 443, 444, 445, 446, 447, 469, 470, 490, 491, 492, 529, 530, 533, 586, 804, 805, 806, 807, 808, 809, 810, 985, 986, 987, 988, 989, 990, 991, 992, 993, 994, 995, 996, 1019, 1020, 1025], [0.1636, 0.08452, 0.06516, 0.05199, 0.03879, 0.3422, 0.08954, 0.06593, 0.5663, 0.1495, 0.9146, 0.9733, 0.9052, 0.9905, 0.9955, 0.9968, 0.09612, 0.04912, 0.1636, 0.08452, 0.06516, 0.05199, 0.1962, 0.03879, 0.0581, 0.3422, 0.4314, 0.08954, 0.06593, 0.02786, 0.5663, 0.1495, 0.9146, 0.6854, 0.9611, 0.9733, 0.9052, 0.9765, 0.9905, 0.994, 0.9955, 0.9968, 0.9992, 0.9998, 0.09612, 0.04912, 0.107]): _vg.add([_i], _w, 'REPLACE')
_vg = ob_alpaca.vertex_groups.new(name='PoleTargetBack.L')
_vg = ob_alpaca.vertex_groups.new(name='PoleTarget.L')
_vg = ob_alpaca.vertex_groups.new(name='PoleTargetBack.R')
_vg = ob_alpaca.vertex_groups.new(name='PoleTarget.R')
_vg = ob_alpaca.vertex_groups.new(name='IKBackLeg.L')
for _i, _w in zip([230, 231, 233, 234, 235, 236, 237, 238, 239, 240, 241, 242, 243, 244, 245, 246, 247, 248, 249, 250, 251, 252, 253, 262, 263, 264, 265, 266, 267, 268, 269, 270, 271, 272, 273, 274, 275, 276, 277, 278, 279, 280, 281, 282, 283, 284, 285], [0.01691, 0.05477, 0.07283, 0.07927, 0.03434, 0.07073, 0.07218, 0.9629, 0.9391, 0.8948, 0.8863, 0.5502, 0.5639, 0.5323, 0.5194, 0.989, 0.9674, 0.9829, 0.9428, 0.8498, 0.9297, 0.8523, 0.8226, 0.8293, 0.8047, 0.8135, 0.8172, 0.8783, 0.9244, 0.958, 0.9587, 0.9822, 0.9742, 0.9644, 0.9251, 0.8809, 0.8685, 0.853, 0.8547, 0.6432, 0.4618, 0.373, 0.3485, 0.213, 0.2328, 0.1268, 0.1142]): _vg.add([_i], _w, 'REPLACE')
_vg = ob_alpaca.vertex_groups.new(name='FFB.L')
for _i, _w in zip([262, 263, 264, 265, 266, 267, 268, 269, 272, 273, 274, 275, 276, 277, 278, 279, 280, 281, 282, 283, 284, 285], [0.1449, 0.1749, 0.1744, 0.1752, 0.1173, 0.07456, 0.0281, 0.03145, 0.0162, 0.06728, 0.1072, 0.1117, 0.1157, 0.104, 0.3475, 0.5298, 0.6218, 0.6473, 0.7854, 0.7653, 0.8727, 0.8856]): _vg.add([_i], _w, 'REPLACE')
_vg = ob_alpaca.vertex_groups.new(name='IKFrontLeg.L')
for _i, _w in zip([133, 135, 136, 137, 138, 139, 140, 141, 142, 143, 144, 145, 146, 147, 148, 149, 150, 151, 152, 153, 154, 155, 156, 157, 158, 159, 160, 161, 162, 163, 164, 165, 166, 167, 168, 169, 170, 171, 172, 173, 174, 175, 176, 177], [0.1158, 0.1125, 0.05069, 0.003238, 0.106, 0.006854, 0.01604, 0.09145, 0.2046, 0.09745, 0.09154, 0.186, 0.8253, 0.8257, 0.8283, 0.9796, 0.8372, 0.9409, 0.9607, 0.8386, 0.8521, 0.8097, 0.8091, 0.9375, 0.7039, 0.8897, 0.916, 0.7199, 0.8169, 0.7555, 0.7388, 0.8669, 0.4229, 0.7888, 0.8329, 0.4127, 0.1782, 0.1776, 0.1557, 0.2105, 0.106, 0.183, 0.1525, 0.08955]): _vg.add([_i], _w, 'REPLACE')
_vg = ob_alpaca.vertex_groups.new(name='FF.L')
for _i, _w in zip([153, 154, 155, 156, 157, 158, 159, 160, 161, 162, 163, 164, 165, 166, 167, 168, 169, 170, 171, 172, 173, 174, 175, 176, 177], [0.005368, 0.1009, 0.165, 0.1654, 0.06029, 0.2852, 0.1053, 0.08206, 0.269, 0.1612, 0.23, 0.2464, 0.1319, 0.5714, 0.2086, 0.1657, 0.5819, 0.8182, 0.819, 0.8415, 0.789, 0.8926, 0.8161, 0.847, 0.9093]): _vg.add([_i], _w, 'REPLACE')
_vg = ob_alpaca.vertex_groups.new(name='IKBackLeg.R')
for _i, _w in zip([746, 747, 749, 750, 751, 752, 753, 754, 755, 756, 757, 758, 759, 760, 761, 762, 763, 764, 765, 766, 767, 768, 769, 778, 779, 780, 781, 782, 783, 784, 785, 786, 787, 788, 789, 790, 791, 792, 793, 794, 795, 796, 797, 798, 799, 800, 801], [0.01691, 0.05477, 0.07283, 0.07927, 0.03434, 0.07073, 0.07218, 0.9629, 0.9391, 0.8948, 0.8863, 0.5502, 0.5639, 0.5323, 0.5194, 0.989, 0.9674, 0.9829, 0.9428, 0.8498, 0.9297, 0.8523, 0.8226, 0.8293, 0.8047, 0.8135, 0.8172, 0.8783, 0.9244, 0.958, 0.9587, 0.9822, 0.9742, 0.9644, 0.9251, 0.8809, 0.8685, 0.853, 0.8547, 0.6432, 0.4618, 0.373, 0.3485, 0.213, 0.2328, 0.1268, 0.1142]): _vg.add([_i], _w, 'REPLACE')
_vg = ob_alpaca.vertex_groups.new(name='FFB.R')
for _i, _w in zip([778, 779, 780, 781, 782, 783, 784, 785, 788, 789, 790, 791, 792, 793, 794, 795, 796, 797, 798, 799, 800, 801], [0.1449, 0.1749, 0.1744, 0.1752, 0.1173, 0.07456, 0.0281, 0.03145, 0.0162, 0.06728, 0.1072, 0.1117, 0.1157, 0.104, 0.3475, 0.5298, 0.6218, 0.6473, 0.7854, 0.7653, 0.8727, 0.8856]): _vg.add([_i], _w, 'REPLACE')
_vg = ob_alpaca.vertex_groups.new(name='IKFrontLeg.R')
for _i, _w in zip([649, 651, 652, 653, 654, 655, 656, 657, 658, 659, 660, 661, 662, 663, 664, 665, 666, 667, 668, 669, 670, 671, 672, 673, 674, 675, 676, 677, 678, 679, 680, 681, 682, 683, 684, 685, 686, 687, 688, 689, 690, 691, 692, 693], [0.1158, 0.1125, 0.05069, 0.003238, 0.106, 0.006854, 0.01604, 0.09145, 0.2046, 0.09745, 0.09154, 0.186, 0.8253, 0.8257, 0.8283, 0.9796, 0.8372, 0.9409, 0.9607, 0.8386, 0.8521, 0.8097, 0.8091, 0.9375, 0.7039, 0.8897, 0.916, 0.7199, 0.8169, 0.7555, 0.7388, 0.8669, 0.4229, 0.7888, 0.8329, 0.4127, 0.1782, 0.1776, 0.1557, 0.2105, 0.106, 0.183, 0.1525, 0.08955]): _vg.add([_i], _w, 'REPLACE')
_vg = ob_alpaca.vertex_groups.new(name='FF.R')
for _i, _w in zip([669, 670, 671, 672, 673, 674, 675, 676, 677, 678, 679, 680, 681, 682, 683, 684, 685, 686, 687, 688, 689, 690, 691, 692, 693], [0.005368, 0.1009, 0.165, 0.1654, 0.06029, 0.2852, 0.1053, 0.08206, 0.269, 0.1612, 0.23, 0.2464, 0.1319, 0.5714, 0.2086, 0.1657, 0.5819, 0.8182, 0.819, 0.8415, 0.789, 0.8926, 0.8161, 0.847, 0.9093]): _vg.add([_i], _w, 'REPLACE')
_m = ob_alpaca.modifiers.new('Armature', 'ARMATURE')
_m.object = ob_animalarmature

# ---- collection membership
col_collection_1.objects.link(ob_animalarmature)
col_collection_1.objects.link(ob_alpaca)

# ---- scene / render settings (as saved in the file)
scene.frame_start = 1; scene.frame_end = 35; scene.frame_set(16)
scene.render.engine = 'CYCLES'
scene.render.resolution_x = 1000
scene.render.resolution_y = 1000
scene.render.dither_intensity = 0.0
scene.cycles.samples = 200
scene.cycles.sampling_pattern = 'TABULATED_SOBOL'
scene.cycles.light_sampling_threshold = 0.0
scene.cycles.use_adaptive_sampling = False
scene.cycles.use_light_tree = False
scene.cycles.caustics_reflective = False
scene.cycles.caustics_refractive = False
scene.cycles.blur_glossy = 0.0
scene.cycles.max_bounces = 2
scene.cycles.pixel_filter_type = 'GAUSSIAN'
scene.cycles.sample_clamp_indirect = 0.0
scene.view_settings.view_transform = 'Standard'
bpy.context.view_layer.update()

# ---- added for rendering (the .blend has no active camera and no usable light): camera, sun
cam_auto = bpy.data.cameras.new('AutoCamera')
cam_auto.lens = 50.0
cam_auto.sensor_width = 36.0
cam_auto.clip_end = 1000.0
ob_auto_camera = bpy.data.objects.new('AutoCamera', cam_auto)
scene.collection.objects.link(ob_auto_camera)
ob_auto_camera.location = (6.49859, -8.20464, 7.91722)
ob_auto_camera.rotation_euler = (1.09748, -7.21219e-08, 0.694738)
scene.camera = ob_auto_camera
light_auto_sun = bpy.data.lights.new('AutoSun', 'SUN')
light_auto_sun.energy = 3.0
light_auto_sun.angle = 0.0523599
ob_auto_sun = bpy.data.objects.new('AutoSun', light_auto_sun)
scene.collection.objects.link(ob_auto_sun)
ob_auto_sun.rotation_euler = (0.872665, 0.174533, 0.523599)
bpy.context.view_layer.update()
